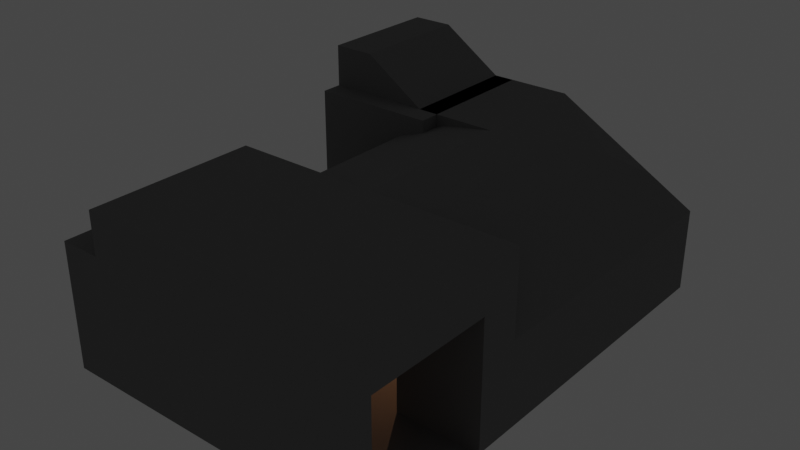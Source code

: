 # Source: storage_room.blend  (saved by Blender 3.6.11; exported with 4.5.12 LTS)
import bpy
from mathutils import Matrix  # noqa: F401  (used for matrix-valued properties, if any)

bpy.ops.wm.read_factory_settings(use_empty=True)
scene = bpy.context.scene
scene.name = 'Scene'

# ---- collections
col_collection = bpy.data.collections.new('Collection'); scene.collection.children.link(col_collection)
col_collider = bpy.data.collections.new('Collider'); scene.collection.children.link(col_collider)
col_no_collider = bpy.data.collections.new('No Collider'); scene.collection.children.link(col_no_collider)

# ---- materials (node trees are filled in below, after node groups)
mat_material = bpy.data.materials.new('Material')
mat_material.use_backface_culling = True
mat_material.use_transparent_shadow = False
mat_barrel = bpy.data.materials.new('Barrel')
mat_barrel.use_transparent_shadow = False

# ---- material node trees
mat_material.use_nodes = True; mat_material.node_tree.nodes.clear()
_N = mat_material.node_tree.nodes; _L = mat_material.node_tree.links
n0 = _N.new('ShaderNodeBsdfPrincipled'); n0.name = 'Principled BSDF'; n0.location = (10, 300)
n0.distribution = 'GGX'
n0.subsurface_method = 'RANDOM_WALK_SKIN'
n0.inputs[0].default_value = (0.1878, 0.1878, 0.1878, 1.0)
n0.inputs[2].default_value = 1.0
n0.inputs[3].default_value = 1.45
n0.inputs[27].default_value = (0.0, 0.0, 0.0, 1.0)
n0.inputs[28].default_value = 1.0
n1 = _N.new('ShaderNodeOutputMaterial'); n1.name = 'Material Output'; n1.location = (300, 300)
_L.new(n0.outputs[0], n1.inputs[0])
n1.is_active_output = True
mat_barrel.use_nodes = True; mat_barrel.node_tree.nodes.clear()
_N = mat_barrel.node_tree.nodes; _L = mat_barrel.node_tree.links
n0 = _N.new('ShaderNodeBsdfPrincipled'); n0.name = 'Principled BSDF'; n0.location = (10, 300)
n0.distribution = 'GGX'
n0.subsurface_method = 'RANDOM_WALK_SKIN'
n0.inputs[0].default_value = (0.2462, 0.1002, 0.04711, 1.0)
n0.inputs[2].default_value = 1.0
n0.inputs[3].default_value = 1.45
n0.inputs[27].default_value = (0.0, 0.0, 0.0, 1.0)
n0.inputs[28].default_value = 1.0
n1 = _N.new('ShaderNodeOutputMaterial'); n1.name = 'Material Output'; n1.location = (300, 300)
_L.new(n0.outputs[0], n1.inputs[0])
n1.is_active_output = True

# ---- world
world_world = bpy.data.worlds.new('World'); scene.world = world_world
world_world.use_nodes = True; world_world.node_tree.nodes.clear()
_N = world_world.node_tree.nodes; _L = world_world.node_tree.links
n0 = _N.new('ShaderNodeOutputWorld'); n0.name = 'World Output'; n0.location = (300, 300)
n1 = _N.new('ShaderNodeBackground'); n1.name = 'Background'; n1.location = (10, 300)
n1.inputs[0].default_value = (0.05088, 0.05088, 0.05088, 1.0)
_L.new(n1.outputs[0], n0.inputs[0])
n0.is_active_output = True
world_world.color = (0.05088, 0.05088, 0.05088)
world_world.use_sun_shadow = False
world_world.sun_shadow_jitter_overblur = 0.0

# ---- lights
light_point = bpy.data.lights.new('Point', 'POINT')
light_point.color = (1.0, 0.5101, 0.2711)
light_point.transmission_factor = 0.0
light_point.energy = 100.0
light_point.shadow_maximum_resolution = 0.006
light_point.use_absolute_resolution = True
light_point_001 = bpy.data.lights.new('Point.001', 'POINT')
light_point_001.color = (1.0, 0.5101, 0.2711)
light_point_001.transmission_factor = 0.0
light_point_001.energy = 100.0
light_point_001.shadow_maximum_resolution = 0.006
light_point_001.use_absolute_resolution = True

# ---- meshes
me_cube = bpy.data.meshes.new('Cube')
me_cube.from_pydata([(0.0, -11.0, 4.0), (0.0, 0.0, 0.0), (7.0, -11.0, 4.0), (7.0, 0.0, 0.0), (3.5, 0.0, 4.0), (7.0, -11.0, 5.96e-08), (0.0, -8.0, 3.0), (0.0, -11.0, 0.0), (0.0, -7.0, 2.0), (0.0, 0.0, 5.0), (0.0, -7.0, 0.0), (7.0, -8.0, 3.0), (0.0, -8.0, 4.0), (0.0, -3.0, 2.0), (0.0, -3.0, 0.0), (7.0, -7.999, 4.0), (0.0, 0.0, 2.0), (7.0, 0.0, 2.0), (0.0, -3.0, 5.0), (3.5, -3.0, 4.0), (1.4, -7.0, 3.5), (1.4, -3.0, 3.5), (5.6, -7.0, 3.5), (5.6, -1.5, 3.5), (7.0, -7.0, 2.018), (3.5, -7.0, 4.0), (7.0, -7.0, 0.0), (0.7, -3.0, 3.0), (0.7, -7.0, 3.0), (6.3, -7.0, 3.0), (6.3, -0.7801, 3.0), (2.3, -3.0, 3.8), (2.3, -7.0, 3.8), (4.7, -2.218, 3.8), (4.7, -6.982, 3.8), (2.0, 0.0, 4.0), (2.0, -3.0, 4.0), (1.5, -3.0, 4.0), (1.5, 0.0, 4.0), (-1.0, 0.0, 0.0), (-1.0, 0.0, 5.0), (-1.0, -3.0, 2.0), (-1.0, -3.0, 0.0), (-1.0, 0.0, 2.0), (-1.0, -3.0, 5.0), (0.0, -11.0, 3.0), (7.0, -11.0, 3.0), (-1.0, -8.0, 3.0), (-1.0, -11.0, 5.96e-08), (-1.0, -8.0, 5.96e-08), (-1.0, -11.0, 3.0), (0.0, -8.0, 0.0), (7.0, -8.0, 4.369e-08)], [], [(1, 3, 17, 16), (8, 10, 14, 13), (16, 17, 4, 35, 38, 9), (51, 6, 47, 49), (5, 7, 45, 46), (1, 51, 52, 3), (17, 3, 26, 24), (21, 31, 32, 20), (23, 30, 29, 22), (4, 19, 36, 35), (19, 31, 36), (13, 27, 28, 8), (19, 33, 34, 25), (4, 23, 33), (15, 2, 0, 12), (28, 27, 21, 20), (29, 30, 17, 24), (32, 31, 19, 25), (34, 33, 23, 22), (30, 23, 4), (4, 17, 30), (33, 19, 4), (35, 36, 37, 38), (36, 31, 21, 37), (38, 37, 18, 9), (37, 21, 27, 13, 18), (9, 18, 44, 40), (13, 14, 42, 41), (18, 13, 41, 44), (16, 9, 40, 43), (1, 16, 43, 39), (46, 45, 0, 2), (6, 12, 0, 45), (11, 46, 2, 15), (45, 7, 48, 50), (7, 51, 49, 48), (6, 45, 50, 47), (52, 51, 7, 5)])
_uv = me_cube.uv_layers.new(name='UVMap')
_uv.uv.foreach_set('vector', [0.1818, 0.5, 0.1818, 0.8182, 0.09091, 0.8182, 0.09091, 0.5, 0.0, 0.0, 1.0, 0.0, 1.0, 1.0, 0.0, 1.0, 0.09091, 0.5, 0.09091, 0.8182, 3.576e-08, 0.8182, 2.982e-08, 0.6823, 2.631e-08, 0.602, 2.186e-08, 0.5, 0.1818, 0.3182, 0.0, 0.0, 0.0, 0.0, 0.1818, 0.3182, 0.1818, 1.373e-08, 0.1818, 0.3182, 0.04924, 0.08616, 0.1818, 0.4641, 0.6818, 0.3182, 0.336, 0.3182, 0.3153, 7.891e-09, 0.6818, -8.129e-09, 0.09091, 0.8182, 0.1818, 0.8182, 0.1818, 0.8182, 0.09091, 0.8182, 0.04545, 0.9091, 0.06876, 0.8625, 0.06876, 0.6189, 0.04545, 0.4091, 0.09091, 0.8182, 0.09091, 0.8182, 0.09091, 0.8182, 0.09091, 0.8182, 0.09091, 0.8182, 0.09091, 0.8182, 0.09091, 0.8182, 0.09091, 0.8182, 0.09091, 0.8182, 0.06876, 0.8625, 0.09091, 0.8182, 0.0, 1.0, 0.02413, 0.9517, 0.02413, 0.2172, 0.0, 0.0, 0.09091, 0.8182, 0.09091, 0.8182, 0.09091, 0.8182, 0.09091, 0.8182, 0.09091, 0.8182, 0.09091, 0.8182, 0.09091, 0.8182, 0.5454, 0.8182, 0.1818, 0.6364, 0.0, 0.0, 5.961e-09, 0.1364, 0.02413, 0.2172, 0.02413, 0.9517, 0.04545, 0.9091, 0.04545, 0.4091, 0.09091, 0.8182, 0.09091, 0.8182, 0.09091, 0.8182, 0.09091, 0.8182, 0.06876, 0.6189, 0.06876, 0.8625, 0.09091, 0.8182, 0.09091, 0.8182, 0.09091, 0.8182, 0.09091, 0.8182, 0.09091, 0.8182, 0.09091, 0.8182, 0.09091, 0.8182, 0.09091, 0.8182, 0.09091, 0.8182, 0.09091, 0.8182, 0.09091, 0.8182, 0.09091, 0.8182, 0.09091, 0.8182, 0.09091, 0.8182, 0.09091, 0.8182, 0.09091, 0.8182, 0.09091, 0.8182, 0.09091, 0.8182, 0.09091, 0.8182, 0.09091, 0.8182, 0.06876, 0.8625, 0.04545, 0.9091, 0.09091, 0.8182, 0.09091, 0.8182, 0.09091, 0.8182, 0.09091, 0.8182, 0.09091, 0.8182, 0.09091, 0.8182, 0.04545, 0.9091, 0.02413, 0.9517, 0.0, 1.0, 0.09091, 0.8182, 0.09091, 0.8182, 0.09091, 0.8182, 0.09091, 0.8182, 0.09091, 0.8182, 0.0, 1.0, 1.0, 1.0, 1.0, 1.0, 0.0, 1.0, 0.09091, 0.8182, 0.0, 1.0, 0.0, 1.0, 0.09091, 0.8182, 0.09091, 0.5, 2.186e-08, 0.5, 2.186e-08, 0.5, 0.09091, 0.5, 0.1818, 0.5, 0.09091, 0.5, 0.09091, 0.5, 0.1818, 0.5, 0.1818, 0.4641, 0.04924, 0.08616, 0.0, 0.0, 0.1818, 0.6364, 0.0, 0.0, 5.961e-09, 0.1364, 0.0, 0.0, 0.04924, 0.08616, 0.0, 0.0, 0.1818, 0.4641, 0.1818, 0.6364, 0.5454, 0.8182, 0.04924, 0.08616, 0.1818, 0.3182, 0.1818, 0.3182, 0.04924, 0.08616, 0.1818, -7.948e-09, 0.1818, 0.3182, 0.1818, 0.3182, 0.1818, -7.948e-09, 0.0, 0.0, 0.04924, 0.08616, 0.04924, 0.08616, 0.0, 0.0, 0.3153, 7.891e-09, 0.336, 0.3182, 0.1818, 0.3182, 0.1818, 1.373e-08])
_uv.active_render = True
_uv = me_cube.uv_layers.new(name='Projected UVs')
_uv.uv.foreach_set('vector', [0.6394, 0.4968, 0.8425, 0.3102, 0.8678, 0.439, 0.6453, 0.5882, 0.0, 0.0, 0.0, 0.0, 0.0, 0.0, 0.0, 0.0, 0.6453, 0.5882, 0.8678, 0.439, 0.893, 0.5678, 0.7897, 0.6155, 0.7287, 0.6437, 0.6511, 0.6796, 0.4954, 0.4668, 0.0, 0.0, 0.0, 0.0, 0.4954, 0.4668, 0.1604, 0.08276, 0.1873, 0.4027, 0.1566, 0.5609, 0.1256, 0.414, 0.6394, 0.4968, 0.3268, 0.4317, 0.3425, 0.1435, 0.8425, 0.3102, 0.8678, 0.439, 0.8425, 0.3102, 0.8425, 0.3102, 0.8678, 0.439, 0.4339, 0.2195, 0.6564, 0.332, 0.6563, 0.332, 0.4339, 0.2195, 0.8678, 0.439, 0.8678, 0.439, 0.8678, 0.439, 0.8678, 0.439, 0.8678, 0.439, 0.8678, 0.439, 0.8678, 0.439, 0.8678, 0.439, 0.8678, 0.439, 0.6564, 0.332, 0.8678, 0.439, 0.0, 0.0, 0.2303, 0.1165, 0.2303, 0.1165, 0.0, 0.0, 0.8678, 0.439, 0.8678, 0.439, 0.8678, 0.439, 0.8678, 0.439, 0.8678, 0.439, 0.8678, 0.439, 0.8678, 0.439, 0.3343, 0.5793, 0.1127, 0.5369, 0.1452, 0.6196, 0.2832, 0.6359, 0.2303, 0.1165, 0.2303, 0.1165, 0.4339, 0.2195, 0.4339, 0.2195, 0.8678, 0.439, 0.8678, 0.439, 0.8678, 0.439, 0.8678, 0.439, 0.6563, 0.332, 0.6564, 0.332, 0.8678, 0.439, 0.8678, 0.439, 0.8678, 0.439, 0.8678, 0.439, 0.8678, 0.439, 0.8678, 0.439, 0.8678, 0.439, 0.8678, 0.439, 0.8678, 0.439, 0.8678, 0.439, 0.8678, 0.439, 0.8678, 0.439, 0.8678, 0.439, 0.8678, 0.439, 0.8678, 0.439, 0.8678, 0.439, 0.8678, 0.439, 0.8678, 0.439, 0.8678, 0.439, 0.8678, 0.439, 0.6564, 0.332, 0.4339, 0.2195, 0.8678, 0.439, 0.8678, 0.439, 0.8678, 0.439, 0.8678, 0.439, 0.8678, 0.439, 0.8678, 0.439, 0.4339, 0.2195, 0.2303, 0.1165, 0.0, 0.0, 0.8678, 0.439, 0.8678, 0.439, 0.8678, 0.439, 0.8678, 0.439, 0.8678, 0.439, 0.0, 0.0, 0.0, 0.0, 0.0, 0.0, 0.0, 0.0, 0.8678, 0.439, 0.0, 0.0, 0.0, 0.0, 0.8678, 0.439, 0.6453, 0.5882, 0.6511, 0.6796, 0.6511, 0.6796, 0.6453, 0.5882, 0.6394, 0.4968, 0.6453, 0.5882, 0.6453, 0.5882, 0.6394, 0.4968, 0.1256, 0.414, 0.1566, 0.5609, 0.1452, 0.6196, 0.1127, 0.5369, 0.0, 0.0, 0.2832, 0.6359, 0.1452, 0.6196, 0.1566, 0.5609, 0.0, 0.0, 0.1256, 0.414, 0.1127, 0.5369, 0.3343, 0.5793, 0.1566, 0.5609, 0.1873, 0.4027, 0.1873, 0.4027, 0.1566, 0.5609, 0.1873, 0.4027, 0.4954, 0.4668, 0.4954, 0.4668, 0.1873, 0.4027, 0.0, 0.0, 0.1566, 0.5609, 0.1566, 0.5609, 0.0, 0.0, 0.3425, 0.1435, 0.3268, 0.4317, 0.1873, 0.4027, 0.1604, 0.08276])
me_cube.materials.append(mat_material)
me_cube.update()
me_cylinder = bpy.data.meshes.new('Cylinder')
me_cylinder.from_pydata([(-0.8438, 0.5625, 3.727e-09), (0.8438, 0.5625, -6.333e-08), (-0.8438, 0.2813, -0.4872), (0.8438, 0.2813, -0.4872), (-0.8438, -0.2813, -0.4872), (0.8438, -0.2813, -0.4872), (-0.8438, -0.5625, 3.727e-09), (0.8438, -0.5625, -6.333e-08), (-0.8438, -0.2813, 0.4872), (0.8438, -0.2813, 0.4872), (-0.8438, 0.2813, 0.4872), (0.8438, 0.2813, 0.4872)], [], [(0, 1, 3, 2), (2, 3, 5, 4), (4, 5, 7, 6), (6, 7, 9, 8), (3, 1, 11, 9, 7, 5), (8, 9, 11, 10), (10, 11, 1, 0), (0, 2, 4, 6, 8, 10)])
_uv = me_cylinder.uv_layers.new(name='UVMap')
_uv.uv.foreach_set('vector', [1.0, 0.5, 1.0, 1.0, 0.8333, 1.0, 0.8333, 0.5, 0.8333, 0.5, 0.8333, 1.0, 0.6667, 1.0, 0.6667, 0.5, 0.6667, 0.5, 0.6667, 1.0, 0.5, 1.0, 0.5, 0.5, 0.5, 0.5, 0.5, 1.0, 0.3333, 1.0, 0.3333, 0.5, 0.4578, 0.37, 0.25, 0.49, 0.04215, 0.37, 0.04215, 0.13, 0.25, 0.01, 0.4578, 0.13, 0.3333, 0.5, 0.3333, 1.0, 0.1667, 1.0, 0.1667, 0.5, 0.1667, 0.5, 0.1667, 1.0, -8.941e-08, 1.0, -8.941e-08, 0.5, 0.75, 0.49, 0.9578, 0.37, 0.9578, 0.13, 0.75, 0.01, 0.5422, 0.13, 0.5422, 0.37])
me_cylinder.materials.append(mat_barrel)
me_cylinder.update()
me_cylinder_001 = bpy.data.meshes.new('Cylinder.001')
me_cylinder_001.from_pydata([(-0.8438, 0.5625, 3.727e-09), (0.8438, 0.5625, -6.333e-08), (-0.8438, 0.2813, -0.4872), (0.8438, 0.2813, -0.4872), (-0.8438, -0.2813, -0.4872), (0.8438, -0.2813, -0.4872), (-0.8438, -0.5625, 3.727e-09), (0.8438, -0.5625, -6.333e-08), (-0.8438, -0.2813, 0.4872), (0.8438, -0.2813, 0.4872), (-0.8438, 0.2813, 0.4872), (0.8438, 0.2813, 0.4872)], [], [(0, 1, 3, 2), (2, 3, 5, 4), (4, 5, 7, 6), (6, 7, 9, 8), (3, 1, 11, 9, 7, 5), (8, 9, 11, 10), (10, 11, 1, 0), (0, 2, 4, 6, 8, 10)])
_uv = me_cylinder_001.uv_layers.new(name='UVMap')
_uv.uv.foreach_set('vector', [1.0, 0.5, 1.0, 1.0, 0.8333, 1.0, 0.8333, 0.5, 0.8333, 0.5, 0.8333, 1.0, 0.6667, 1.0, 0.6667, 0.5, 0.6667, 0.5, 0.6667, 1.0, 0.5, 1.0, 0.5, 0.5, 0.5, 0.5, 0.5, 1.0, 0.3333, 1.0, 0.3333, 0.5, 0.4578, 0.37, 0.25, 0.49, 0.04215, 0.37, 0.04215, 0.13, 0.25, 0.01, 0.4578, 0.13, 0.3333, 0.5, 0.3333, 1.0, 0.1667, 1.0, 0.1667, 0.5, 0.1667, 0.5, 0.1667, 1.0, -8.941e-08, 1.0, -8.941e-08, 0.5, 0.75, 0.49, 0.9578, 0.37, 0.9578, 0.13, 0.75, 0.01, 0.5422, 0.13, 0.5422, 0.37])
me_cylinder_001.materials.append(mat_barrel)
me_cylinder_001.update()
me_cylinder_002 = bpy.data.meshes.new('Cylinder.002')
me_cylinder_002.from_pydata([(-0.8438, 0.5625, 3.727e-09), (0.8438, 0.5625, -6.333e-08), (-0.8438, 0.2813, -0.4872), (0.8438, 0.2813, -0.4872), (-0.8438, -0.2813, -0.4872), (0.8438, -0.2813, -0.4872), (-0.8438, -0.5625, 3.727e-09), (0.8438, -0.5625, -6.333e-08), (-0.8438, -0.2813, 0.4872), (0.8438, -0.2813, 0.4872), (-0.8438, 0.2813, 0.4872), (0.8438, 0.2813, 0.4872)], [], [(0, 1, 3, 2), (2, 3, 5, 4), (4, 5, 7, 6), (6, 7, 9, 8), (3, 1, 11, 9, 7, 5), (8, 9, 11, 10), (10, 11, 1, 0), (0, 2, 4, 6, 8, 10)])
_uv = me_cylinder_002.uv_layers.new(name='UVMap')
_uv.uv.foreach_set('vector', [1.0, 0.5, 1.0, 1.0, 0.8333, 1.0, 0.8333, 0.5, 0.8333, 0.5, 0.8333, 1.0, 0.6667, 1.0, 0.6667, 0.5, 0.6667, 0.5, 0.6667, 1.0, 0.5, 1.0, 0.5, 0.5, 0.5, 0.5, 0.5, 1.0, 0.3333, 1.0, 0.3333, 0.5, 0.4578, 0.37, 0.25, 0.49, 0.04215, 0.37, 0.04215, 0.13, 0.25, 0.01, 0.4578, 0.13, 0.3333, 0.5, 0.3333, 1.0, 0.1667, 1.0, 0.1667, 0.5, 0.1667, 0.5, 0.1667, 1.0, -8.941e-08, 1.0, -8.941e-08, 0.5, 0.75, 0.49, 0.9578, 0.37, 0.9578, 0.13, 0.75, 0.01, 0.5422, 0.13, 0.5422, 0.37])
me_cylinder_002.materials.append(mat_barrel)
me_cylinder_002.update()
me_cylinder_003 = bpy.data.meshes.new('Cylinder.003')
me_cylinder_003.from_pydata([(-0.8438, 0.5625, 3.727e-09), (0.8438, 0.5625, -6.333e-08), (-0.8438, 0.2813, -0.4872), (0.8438, 0.2813, -0.4872), (-0.8438, -0.2813, -0.4872), (0.8438, -0.2813, -0.4872), (-0.8438, -0.5625, 3.727e-09), (0.8438, -0.5625, -6.333e-08), (-0.8438, -0.2813, 0.4872), (0.8438, -0.2813, 0.4872), (-0.8438, 0.2813, 0.4872), (0.8438, 0.2813, 0.4872)], [], [(0, 1, 3, 2), (2, 3, 5, 4), (4, 5, 7, 6), (6, 7, 9, 8), (3, 1, 11, 9, 7, 5), (8, 9, 11, 10), (10, 11, 1, 0), (0, 2, 4, 6, 8, 10)])
_uv = me_cylinder_003.uv_layers.new(name='UVMap')
_uv.uv.foreach_set('vector', [1.0, 0.5, 1.0, 1.0, 0.8333, 1.0, 0.8333, 0.5, 0.8333, 0.5, 0.8333, 1.0, 0.6667, 1.0, 0.6667, 0.5, 0.6667, 0.5, 0.6667, 1.0, 0.5, 1.0, 0.5, 0.5, 0.5, 0.5, 0.5, 1.0, 0.3333, 1.0, 0.3333, 0.5, 0.4578, 0.37, 0.25, 0.49, 0.04215, 0.37, 0.04215, 0.13, 0.25, 0.01, 0.4578, 0.13, 0.3333, 0.5, 0.3333, 1.0, 0.1667, 1.0, 0.1667, 0.5, 0.1667, 0.5, 0.1667, 1.0, -8.941e-08, 1.0, -8.941e-08, 0.5, 0.75, 0.49, 0.9578, 0.37, 0.9578, 0.13, 0.75, 0.01, 0.5422, 0.13, 0.5422, 0.37])
me_cylinder_003.materials.append(mat_barrel)
me_cylinder_003.update()
me_cylinder_004 = bpy.data.meshes.new('Cylinder.004')
me_cylinder_004.from_pydata([(-0.8438, 0.5625, 3.727e-09), (0.8438, 0.5625, -6.333e-08), (-0.8438, 0.2813, -0.4872), (0.8438, 0.2813, -0.4872), (-0.8438, -0.2813, -0.4872), (0.8438, -0.2813, -0.4872), (-0.8438, -0.5625, 3.727e-09), (0.8438, -0.5625, -6.333e-08), (-0.8438, -0.2813, 0.4872), (0.8438, -0.2813, 0.4872), (-0.8438, 0.2813, 0.4872), (0.8438, 0.2813, 0.4872)], [], [(0, 1, 3, 2), (2, 3, 5, 4), (4, 5, 7, 6), (6, 7, 9, 8), (3, 1, 11, 9, 7, 5), (8, 9, 11, 10), (10, 11, 1, 0), (0, 2, 4, 6, 8, 10)])
_uv = me_cylinder_004.uv_layers.new(name='UVMap')
_uv.uv.foreach_set('vector', [1.0, 0.5, 1.0, 1.0, 0.8333, 1.0, 0.8333, 0.5, 0.8333, 0.5, 0.8333, 1.0, 0.6667, 1.0, 0.6667, 0.5, 0.6667, 0.5, 0.6667, 1.0, 0.5, 1.0, 0.5, 0.5, 0.5, 0.5, 0.5, 1.0, 0.3333, 1.0, 0.3333, 0.5, 0.4578, 0.37, 0.25, 0.49, 0.04215, 0.37, 0.04215, 0.13, 0.25, 0.01, 0.4578, 0.13, 0.3333, 0.5, 0.3333, 1.0, 0.1667, 1.0, 0.1667, 0.5, 0.1667, 0.5, 0.1667, 1.0, -8.941e-08, 1.0, -8.941e-08, 0.5, 0.75, 0.49, 0.9578, 0.37, 0.9578, 0.13, 0.75, 0.01, 0.5422, 0.13, 0.5422, 0.37])
me_cylinder_004.materials.append(mat_barrel)
me_cylinder_004.update()
me_cylinder_005 = bpy.data.meshes.new('Cylinder.005')
me_cylinder_005.from_pydata([(-0.8438, 0.5625, 3.727e-09), (0.8438, 0.5625, -6.333e-08), (-0.8438, 0.2813, -0.4872), (0.8438, 0.2813, -0.4872), (-0.8438, -0.2813, -0.4872), (0.8438, -0.2813, -0.4872), (-0.8438, -0.5625, 3.727e-09), (0.8438, -0.5625, -6.333e-08), (-0.8438, -0.2813, 0.4872), (0.8438, -0.2813, 0.4872), (-0.8438, 0.2813, 0.4872), (0.8438, 0.2813, 0.4872)], [], [(0, 1, 3, 2), (2, 3, 5, 4), (4, 5, 7, 6), (6, 7, 9, 8), (3, 1, 11, 9, 7, 5), (8, 9, 11, 10), (10, 11, 1, 0), (0, 2, 4, 6, 8, 10)])
_uv = me_cylinder_005.uv_layers.new(name='UVMap')
_uv.uv.foreach_set('vector', [1.0, 0.5, 1.0, 1.0, 0.8333, 1.0, 0.8333, 0.5, 0.8333, 0.5, 0.8333, 1.0, 0.6667, 1.0, 0.6667, 0.5, 0.6667, 0.5, 0.6667, 1.0, 0.5, 1.0, 0.5, 0.5, 0.5, 0.5, 0.5, 1.0, 0.3333, 1.0, 0.3333, 0.5, 0.4578, 0.37, 0.25, 0.49, 0.04215, 0.37, 0.04215, 0.13, 0.25, 0.01, 0.4578, 0.13, 0.3333, 0.5, 0.3333, 1.0, 0.1667, 1.0, 0.1667, 0.5, 0.1667, 0.5, 0.1667, 1.0, -8.941e-08, 1.0, -8.941e-08, 0.5, 0.75, 0.49, 0.9578, 0.37, 0.9578, 0.13, 0.75, 0.01, 0.5422, 0.13, 0.5422, 0.37])
me_cylinder_005.materials.append(mat_barrel)
me_cylinder_005.update()
me_cylinder_006 = bpy.data.meshes.new('Cylinder.006')
me_cylinder_006.from_pydata([(-0.8438, 0.5625, 3.727e-09), (0.8438, 0.5625, -6.333e-08), (-0.8438, 0.2813, -0.4872), (0.8438, 0.2813, -0.4872), (-0.8438, -0.2813, -0.4872), (0.8438, -0.2813, -0.4872), (-0.8438, -0.5625, 3.727e-09), (0.8438, -0.5625, -6.333e-08), (-0.8438, -0.2813, 0.4872), (0.8438, -0.2813, 0.4872), (-0.8438, 0.2813, 0.4872), (0.8438, 0.2813, 0.4872)], [], [(0, 1, 3, 2), (2, 3, 5, 4), (4, 5, 7, 6), (6, 7, 9, 8), (3, 1, 11, 9, 7, 5), (8, 9, 11, 10), (10, 11, 1, 0), (0, 2, 4, 6, 8, 10)])
_uv = me_cylinder_006.uv_layers.new(name='UVMap')
_uv.uv.foreach_set('vector', [1.0, 0.5, 1.0, 1.0, 0.8333, 1.0, 0.8333, 0.5, 0.8333, 0.5, 0.8333, 1.0, 0.6667, 1.0, 0.6667, 0.5, 0.6667, 0.5, 0.6667, 1.0, 0.5, 1.0, 0.5, 0.5, 0.5, 0.5, 0.5, 1.0, 0.3333, 1.0, 0.3333, 0.5, 0.4578, 0.37, 0.25, 0.49, 0.04215, 0.37, 0.04215, 0.13, 0.25, 0.01, 0.4578, 0.13, 0.3333, 0.5, 0.3333, 1.0, 0.1667, 1.0, 0.1667, 0.5, 0.1667, 0.5, 0.1667, 1.0, -8.941e-08, 1.0, -8.941e-08, 0.5, 0.75, 0.49, 0.9578, 0.37, 0.9578, 0.13, 0.75, 0.01, 0.5422, 0.13, 0.5422, 0.37])
me_cylinder_006.materials.append(mat_barrel)
me_cylinder_006.update()
me_cylinder_007 = bpy.data.meshes.new('Cylinder.007')
me_cylinder_007.from_pydata([(-0.8438, 0.5625, 3.727e-09), (0.8438, 0.5625, -6.333e-08), (-0.8438, 0.2813, -0.4872), (0.8438, 0.2813, -0.4872), (-0.8438, -0.2813, -0.4872), (0.8438, -0.2813, -0.4872), (-0.8438, -0.5625, 3.727e-09), (0.8438, -0.5625, -6.333e-08), (-0.8438, -0.2813, 0.4872), (0.8438, -0.2813, 0.4872), (-0.8438, 0.2813, 0.4872), (0.8438, 0.2813, 0.4872)], [], [(0, 1, 3, 2), (2, 3, 5, 4), (4, 5, 7, 6), (6, 7, 9, 8), (3, 1, 11, 9, 7, 5), (8, 9, 11, 10), (10, 11, 1, 0), (0, 2, 4, 6, 8, 10)])
_uv = me_cylinder_007.uv_layers.new(name='UVMap')
_uv.uv.foreach_set('vector', [1.0, 0.5, 1.0, 1.0, 0.8333, 1.0, 0.8333, 0.5, 0.8333, 0.5, 0.8333, 1.0, 0.6667, 1.0, 0.6667, 0.5, 0.6667, 0.5, 0.6667, 1.0, 0.5, 1.0, 0.5, 0.5, 0.5, 0.5, 0.5, 1.0, 0.3333, 1.0, 0.3333, 0.5, 0.4578, 0.37, 0.25, 0.49, 0.04215, 0.37, 0.04215, 0.13, 0.25, 0.01, 0.4578, 0.13, 0.3333, 0.5, 0.3333, 1.0, 0.1667, 1.0, 0.1667, 0.5, 0.1667, 0.5, 0.1667, 1.0, -8.941e-08, 1.0, -8.941e-08, 0.5, 0.75, 0.49, 0.9578, 0.37, 0.9578, 0.13, 0.75, 0.01, 0.5422, 0.13, 0.5422, 0.37])
me_cylinder_007.materials.append(mat_barrel)
me_cylinder_007.update()
me_cylinder_008 = bpy.data.meshes.new('Cylinder.008')
me_cylinder_008.from_pydata([(-0.8438, 0.5625, 3.727e-09), (0.8438, 0.5625, -6.333e-08), (-0.8438, 0.2813, -0.4872), (0.8438, 0.2813, -0.4872), (-0.8438, -0.2813, -0.4872), (0.8438, -0.2813, -0.4872), (-0.8438, -0.5625, 3.727e-09), (0.8438, -0.5625, -6.333e-08), (-0.8438, -0.2813, 0.4872), (0.8438, -0.2813, 0.4872), (-0.8438, 0.2813, 0.4872), (0.8438, 0.2813, 0.4872)], [], [(0, 1, 3, 2), (2, 3, 5, 4), (4, 5, 7, 6), (6, 7, 9, 8), (3, 1, 11, 9, 7, 5), (8, 9, 11, 10), (10, 11, 1, 0), (0, 2, 4, 6, 8, 10)])
_uv = me_cylinder_008.uv_layers.new(name='UVMap')
_uv.uv.foreach_set('vector', [1.0, 0.5, 1.0, 1.0, 0.8333, 1.0, 0.8333, 0.5, 0.8333, 0.5, 0.8333, 1.0, 0.6667, 1.0, 0.6667, 0.5, 0.6667, 0.5, 0.6667, 1.0, 0.5, 1.0, 0.5, 0.5, 0.5, 0.5, 0.5, 1.0, 0.3333, 1.0, 0.3333, 0.5, 0.4578, 0.37, 0.25, 0.49, 0.04215, 0.37, 0.04215, 0.13, 0.25, 0.01, 0.4578, 0.13, 0.3333, 0.5, 0.3333, 1.0, 0.1667, 1.0, 0.1667, 0.5, 0.1667, 0.5, 0.1667, 1.0, -8.941e-08, 1.0, -8.941e-08, 0.5, 0.75, 0.49, 0.9578, 0.37, 0.9578, 0.13, 0.75, 0.01, 0.5422, 0.13, 0.5422, 0.37])
me_cylinder_008.materials.append(mat_barrel)
me_cylinder_008.update()
me_cube_001 = bpy.data.meshes.new('Cube.001')
me_cube_001.from_pydata([(-1.0, -3.507, 0.0), (-1.0, -3.507, 4.0), (-1.0, -2.4, 0.0), (-1.0, -2.4, 4.0), (2.0, -3.507, 0.0), (2.0, -3.507, 4.0), (2.0, -2.4, 0.0), (2.0, -2.4, 4.0)], [], [(0, 1, 3, 2), (2, 3, 7, 6), (6, 7, 5, 4), (4, 5, 1, 0), (2, 6, 4, 0), (7, 3, 1, 5)])
_uv = me_cube_001.uv_layers.new(name='UVMap')
_uv.uv.foreach_set('vector', [0.375, 0.0, 0.625, 0.0, 0.625, 0.25, 0.375, 0.25, 0.375, 0.25, 0.625, 0.25, 0.625, 0.5, 0.375, 0.5, 0.375, 0.5, 0.625, 0.5, 0.625, 0.75, 0.375, 0.75, 0.375, 0.75, 0.625, 0.75, 0.625, 1.0, 0.375, 1.0, 0.125, 0.5, 0.375, 0.5, 0.375, 0.75, 0.125, 0.75, 0.625, 0.5, 0.875, 0.5, 0.875, 0.75, 0.625, 0.75])
_uv.active_render = True
_uv = me_cube_001.uv_layers.new(name='Projected UVs')
_uv.uv.foreach_set('vector', [0.0, 0.0, 0.0, 0.0, 0.0, 0.0, 0.0, 0.0, 0.0, 0.0, 0.0, 0.0, 0.0, 0.0, 0.0, 0.0, 0.0, 0.0, 0.0, 0.0, 0.0, 0.0, 0.0, 0.0, 0.0, 0.0, 0.0, 0.0, 0.0, 0.0, 0.0, 0.0, 0.0, 0.0, 0.0, 0.0, 0.0, 0.0, 0.0, 0.0, 0.0, 0.0, 0.0, 0.0, 0.0, 0.0, 0.0, 0.0])
me_cube_001.materials.append(mat_material)
me_cube_001.update()
me_cube_004 = bpy.data.meshes.new('Cube.004')
me_cube_004.from_pydata([(0.0, -8.0, 3.0), (0.0, -8.0, 5.96e-08), (0.0, -8.0, 4.0), (0.0, -7.0, 0.0), (0.0, -7.0, 4.0), (2.0, -8.0, 0.0), (2.0, -8.0, 4.0), (2.0, -7.0, 0.0), (2.0, -7.0, 4.0), (5.0, -8.0, 0.0), (5.0, -8.0, 4.0), (5.0, -7.0, 0.0), (5.0, -7.0, 4.0), (7.0, -8.0, 4.0), (4.903, -7.0, 2.609), (7.0, -7.0, 4.0), (5.0, -8.0, 3.518), (5.0, -7.0, 3.518), (7.0, -7.0, 3.518), (7.0, -8.0, 3.0), (0.0, -7.0, 3.518), (2.0, -7.0, 3.518), (2.0, -8.0, 3.518), (5.0, -7.0, 2.018), (2.096, -7.0, 2.608), (7.0, -8.0, 2.018), (5.0, -8.0, 2.018), (0.0, -7.0, 2.018), (2.0, -7.0, 2.018), (2.0, -8.0, 2.018), (0.0, -8.0, 2.018), (4.903, -8.0, 2.609), (3.5, -8.0, 3.518), (3.5, -7.0, 3.518), (2.42, -8.0, 3.118), (4.58, -8.0, 3.118), (4.58, -7.0, 3.118), (2.42, -7.0, 3.118), (7.0, -8.0, 0.0), (2.096, -8.0, 2.608), (3.5, -8.0, 4.0), (7.0, -7.0, 2.018), (3.5, -7.0, 4.0), (4.113, -8.0, 3.393), (2.862, -8.0, 3.384), (7.0, -7.0, 0.0), (4.113, -7.0, 3.393), (2.862, -7.0, 3.384)], [], [(0, 2, 4, 20), (20, 4, 8, 21), (32, 40, 6, 22), (22, 6, 2, 0), (3, 7, 5, 1), (8, 4, 2, 6), (42, 40, 10, 12), (17, 12, 15, 18), (18, 15, 13, 19), (19, 13, 10, 16), (11, 45, 38, 9), (15, 12, 10, 13), (25, 19, 16, 26), (41, 18, 19, 25), (23, 17, 18, 41), (16, 31, 26), (29, 22, 0, 30), (35, 16, 43), (27, 20, 21, 28), (30, 0, 20, 27), (33, 21, 8, 42), (32, 22, 44), (9, 26, 23, 11), (11, 23, 41, 45), (45, 41, 25, 38), (38, 25, 26, 9), (1, 30, 27, 3), (3, 27, 28, 7), (7, 28, 29, 5), (5, 29, 30, 1), (29, 39, 22), (17, 33, 42, 12), (8, 6, 40, 42), (16, 10, 40, 32), (33, 17, 46), (23, 14, 17), (33, 47, 21), (28, 21, 24), (34, 39, 24, 37), (23, 26, 31, 14), (32, 33, 46, 43), (32, 44, 47, 33), (44, 22, 34), (43, 16, 32), (22, 39, 34), (31, 16, 35), (24, 39, 29, 28), (14, 31, 35, 36), (17, 14, 36), (24, 21, 37), (43, 46, 36, 35), (46, 17, 36), (21, 47, 37), (47, 44, 34, 37)])
_uv = me_cube_004.uv_layers.new(name='UVMap')
_uv.uv.foreach_set('vector', [0.5375, 0.0, 0.625, 0.0, 0.625, 0.25, 0.5375, 0.25, 0.5375, 0.25, 0.625, 0.25, 0.625, 0.5, 0.5375, 0.5, 0.5375, 0.875, 0.75, 0.75, 0.625, 0.75, 0.5375, 0.75, 0.5375, 0.75, 0.625, 0.75, 0.625, 1.0, 0.5375, 1.0, 0.125, 0.5, 0.375, 0.5, 0.375, 0.75, 0.125, 0.75, 0.625, 0.5, 0.875, 0.5, 0.875, 0.75, 0.625, 0.75, 0.75, 0.5, 0.75, 0.75, 0.875, 0.75, 0.875, 0.5, 0.5375, 0.25, 0.625, 0.25, 0.625, 0.5, 0.5375, 0.5, 0.5375, 0.5, 0.625, 0.5, 0.625, 0.75, 0.5375, 0.75, 0.5375, 0.75, 0.625, 0.75, 0.625, 1.0, 0.5375, 1.0, 0.125, 0.5, 0.375, 0.5, 0.375, 0.75, 0.125, 0.75, 0.625, 0.5, 0.875, 0.5, 0.875, 0.75, 0.625, 0.75, 0.4563, 0.75, 0.5375, 0.75, 0.5375, 1.0, 0.4563, 1.0, 0.4563, 0.5, 0.5375, 0.5, 0.5375, 0.75, 0.4563, 0.75, 0.4563, 0.25, 0.5375, 0.25, 0.5375, 0.5, 0.4563, 0.5, 0.5375, 1.0, 0.2111, 0.4627, 0.4563, 1.0, 0.4563, 0.75, 0.5375, 0.75, 0.5375, 1.0, 0.4563, 1.0, 0.0, 0.0, 0.5375, 1.0, 0.2604, 0.4239, 0.4563, 0.25, 0.5375, 0.25, 0.5375, 0.5, 0.4563, 0.5, 0.4562, 0.0, 0.5375, 0.0, 0.5375, 0.25, 0.4563, 0.25, 0.5375, 0.375, 0.5375, 0.5, 0.625, 0.5, 0.75, 0.5, 0.5375, 0.875, 0.5375, 0.75, 0.2479, 0.4035, 0.375, 0.0, 0.4563, 0.0, 0.4563, 0.25, 0.375, 0.25, 0.375, 0.25, 0.4563, 0.25, 0.4563, 0.5, 0.375, 0.5, 0.375, 0.5, 0.4563, 0.5, 0.4563, 0.75, 0.375, 0.75, 0.375, 0.75, 0.4563, 0.75, 0.4563, 1.0, 0.375, 1.0, 0.375, 0.0, 0.4562, 0.0, 0.4563, 0.25, 0.375, 0.25, 0.375, 0.25, 0.4563, 0.25, 0.4563, 0.5, 0.375, 0.5, 0.375, 0.5, 0.4563, 0.5, 0.4563, 0.75, 0.375, 0.75, 0.375, 0.75, 0.4563, 0.75, 0.4563, 1.0, 0.375, 1.0, 0.4563, 0.75, 0.2117, 0.348, 0.5375, 0.75, 0.5375, 0.25, 0.5375, 0.375, 0.75, 0.5, 0.875, 0.5, 0.625, 0.5, 0.625, 0.75, 0.75, 0.75, 0.75, 0.5, 0.5375, 1.0, 0.875, 0.75, 0.75, 0.75, 0.5375, 0.875, 0.5375, 0.375, 0.5375, 0.25, 0.2604, 0.1817, 0.4563, 0.25, 0.2111, 0.1157, 0.5375, 0.25, 0.5375, 0.375, 0.2479, 0.1729, 0.5375, 0.5, 0.4563, 0.5, 0.5375, 0.5, 0.2118, 0.2321, 0.0, 0.0, 0.2117, 0.348, 0.2118, 0.2321, 0.0, 0.0, 0.4563, 0.25, 0.4563, 1.0, 0.2111, 0.4627, 0.2111, 0.1157, 0.5375, 0.875, 0.5375, 0.375, 0.2604, 0.1817, 0.2604, 0.4239, 0.5375, 0.875, 0.2479, 0.4035, 0.2479, 0.1729, 0.5375, 0.375, 0.2479, 0.4035, 0.5375, 0.75, 0.0, 0.0, 0.2604, 0.4239, 0.5375, 1.0, 0.5375, 0.875, 0.5375, 0.75, 0.2117, 0.348, 0.0, 0.0, 0.2111, 0.4627, 0.5375, 1.0, 0.0, 0.0, 0.2118, 0.2321, 0.2117, 0.348, 0.4563, 0.75, 0.4563, 0.5, 0.2111, 0.1157, 0.2111, 0.4627, 0.0, 0.0, 0.0, 0.0, 0.5375, 0.25, 0.2111, 0.1157, 0.0, 0.0, 0.2118, 0.2321, 0.5375, 0.5, 0.0, 0.0, 0.2604, 0.4239, 0.2604, 0.1817, 0.0, 0.0, 0.0, 0.0, 0.2604, 0.1817, 0.5375, 0.25, 0.0, 0.0, 0.5375, 0.5, 0.2479, 0.1729, 0.0, 0.0, 0.2479, 0.1729, 0.2479, 0.4035, 0.0, 0.0, 0.0, 0.0])
_uv.active_render = True
_uv = me_cube_004.uv_layers.new(name='Projected UVs')
_uv.uv.foreach_set('vector', [0.0, 0.0, 0.0, 0.0, 0.0, 0.0, 0.0, 0.0, 0.0, 0.0, 0.0, 0.0, 0.0, 0.0, 0.0, 0.0, 0.0, 0.0, 0.0, 0.0, 0.0, 0.0, 0.0, 0.0, 0.0, 0.0, 0.0, 0.0, 0.0, 0.0, 0.0, 0.0, 0.0, 0.0, 0.0, 0.0, 0.0, 0.0, 0.0, 0.0, 0.0, 0.0, 0.0, 0.0, 0.0, 0.0, 0.0, 0.0, 0.0, 0.0, 0.0, 0.0, 0.0, 0.0, 0.0, 0.0, 0.0, 0.0, 0.0, 0.0, 0.0, 0.0, 0.0, 0.0, 0.0, 0.0, 0.0, 0.0, 0.0, 0.0, 0.0, 0.0, 0.0, 0.0, 0.0, 0.0, 0.0, 0.0, 0.0, 0.0, 0.0, 0.0, 0.0, 0.0, 0.0, 0.0, 0.0, 0.0, 0.0, 0.0, 0.0, 0.0, 0.0, 0.0, 0.0, 0.0, 0.0, 0.0, 0.0, 0.0, 0.0, 0.0, 0.0, 0.0, 0.0, 0.0, 0.0, 0.0, 0.0, 0.0, 0.0, 0.0, 0.0, 0.0, 0.0, 0.0, 0.0, 0.0, 0.0, 0.0, 0.0, 0.0, 0.0, 0.0, 0.0, 0.0, 0.0, 0.0, 0.0, 0.0, 0.0, 0.0, 0.0, 0.0, 0.0, 0.0, 0.0, 0.0, 0.0, 0.0, 0.0, 0.0, 0.0, 0.0, 0.0, 0.0, 0.0, 0.0, 0.0, 0.0, 0.0, 0.0, 0.0, 0.0, 0.0, 0.0, 0.0, 0.0, 0.0, 0.0, 0.0, 0.0, 0.0, 0.0, 0.0, 0.0, 0.0, 0.0, 0.0, 0.0, 0.0, 0.0, 0.0, 0.0, 0.0, 0.0, 0.0, 0.0, 0.0, 0.0, 0.0, 0.0, 0.0, 0.0, 0.0, 0.0, 0.0, 0.0, 0.0, 0.0, 0.0, 0.0, 0.0, 0.0, 0.0, 0.0, 0.0, 0.0, 0.0, 0.0, 0.0, 0.0, 0.0, 0.0, 0.0, 0.0, 0.0, 0.0, 0.0, 0.0, 0.0, 0.0, 0.0, 0.0, 0.0, 0.0, 0.0, 0.0, 0.0, 0.0, 0.0, 0.0, 0.0, 0.0, 0.0, 0.0, 0.0, 0.0, 0.0, 0.0, 0.0, 0.0, 0.0, 0.0, 0.0, 0.0, 0.0, 0.0, 0.0, 0.0, 0.0, 0.0, 0.0, 0.0, 0.0, 0.0, 0.0, 0.0, 0.0, 0.0, 0.0, 0.0, 0.0, 0.0, 0.0, 0.0, 0.0, 0.0, 0.0, 0.0, 0.0, 0.0, 0.0, 0.0, 0.0, 0.0, 0.0, 0.0, 0.0, 0.0, 0.0, 0.0, 0.0, 0.0, 0.0, 0.0, 0.0, 0.0, 0.0, 0.0, 0.0, 0.0, 0.0, 0.0, 0.0, 0.0, 0.0, 0.0, 0.0, 0.0, 0.0, 0.0, 0.0, 0.0, 0.0, 0.0, 0.0, 0.0, 0.0, 0.0, 0.0, 0.0, 0.0, 0.0, 0.0, 0.0, 0.0, 0.0, 0.0, 0.0, 0.0, 0.0, 0.0, 0.0, 0.0, 0.0, 0.0, 0.0, 0.0, 0.0, 0.0, 0.0, 0.0, 0.0, 0.0, 0.0, 0.0, 0.0, 0.0, 0.0, 0.0, 0.0, 0.0, 0.0, 0.0, 0.0, 0.0, 0.0, 0.0, 0.0, 0.0, 0.0, 0.0, 0.0, 0.0, 0.0, 0.0, 0.0, 0.0, 0.0, 0.0, 0.0, 0.0, 0.0, 0.0, 0.0, 0.0, 0.0, 0.0, 0.0, 0.0, 0.0, 0.0, 0.0, 0.0, 0.0, 0.0, 0.0, 0.0, 0.0, 0.0, 0.0, 0.0, 0.0, 0.0, 0.0, 0.0, 0.0, 0.0, 0.0, 0.0, 0.0, 0.0, 0.0, 0.0, 0.0, 0.0, 0.0, 0.0, 0.0, 0.0, 0.0, 0.0, 0.0, 0.0, 0.0, 0.0, 0.0, 0.0, 0.0])
me_cube_004.materials.append(mat_material)
me_cube_004.update()
me_cube_005 = bpy.data.meshes.new('Cube.005')
me_cube_005.from_pydata([(0.5, -1.0, -1.0), (0.5, -1.0, 3.0), (0.5, 1.4, -1.0), (0.5, 1.4, 3.0), (1.0, -1.0, -1.0), (1.0, -1.0, 3.0), (1.0, 1.4, -1.0), (1.0, 1.4, 3.0), (0.5, 1.186, -1.0), (1.0, -0.4625, 3.0), (0.5, -0.7856, -1.0), (0.5, -0.7856, 3.0), (0.5, 0.2, 3.0), (0.5, 1.186, 3.0), (1.0, -0.7856, -1.0), (0.5, -0.4625, 3.0), (1.0, 1.186, -1.0), (1.0, 1.186, 3.0), (1.0, 0.2, 3.0), (1.0, -0.7856, 3.0), (0.5, -1.0, 1.836), (0.5, 1.4, 1.836), (1.0, 1.4, 1.836), (1.0, -1.0, 1.836), (1.0, 1.186, 1.836), (1.0, 0.2, 2.848), (1.0, -0.7856, 1.836), (0.5, -0.7856, 1.836), (0.5, 0.2, 2.848), (0.5, 1.186, 1.836), (0.5, -0.4625, 2.61), (1.0, -0.4625, 2.61), (0.5, 0.8625, 3.0), (1.0, 0.8625, 3.0), (0.5, 0.8625, 2.61), (1.0, 0.8625, 2.61), (1.0, 0.559, 3.0), (1.0, 0.559, 2.786), (0.5, 0.559, 3.0), (0.5, 0.559, 2.786), (1.0, -0.159, 2.786), (0.5, -0.159, 3.0), (1.0, -0.159, 3.0), (0.5, -0.159, 2.786), (0.5, 1.082, 3.0), (0.5, 1.082, 2.292), (1.0, 1.082, 3.0), (1.0, 1.082, 2.292), (0.5, -0.6819, 2.292), (1.0, -0.6819, 3.0), (0.5, -0.6819, 3.0), (1.0, -0.6819, 2.292)], [], [(29, 13, 3, 21), (21, 3, 7, 22), (26, 19, 5, 23), (23, 5, 1, 20), (10, 14, 4, 0), (19, 11, 1, 5), (7, 3, 13, 17), (36, 38, 12, 18), (49, 50, 11, 19), (2, 6, 16, 8), (8, 16, 24, 29), (10, 27, 26, 14), (22, 7, 17, 24), (37, 36, 18, 25), (51, 49, 19, 26), (20, 1, 11, 27), (43, 41, 12, 28), (45, 44, 13, 29), (39, 37, 25, 28), (43, 28, 25, 40), (0, 20, 27, 10), (48, 50, 15, 30), (48, 30, 31, 51), (6, 22, 24, 16), (4, 23, 20, 0), (14, 26, 23, 4), (2, 21, 22, 6), (8, 29, 21, 2), (40, 42, 9, 31), (42, 41, 15, 9), (45, 47, 35, 34), (39, 38, 32, 34), (47, 46, 33, 35), (46, 44, 32, 33), (28, 12, 38, 39), (34, 35, 37, 39), (35, 33, 36, 37), (33, 32, 38, 36), (18, 12, 41, 42), (25, 18, 42, 40), (30, 43, 40, 31), (30, 15, 41, 43), (17, 13, 44, 46), (24, 17, 46, 47), (29, 24, 47, 45), (34, 32, 44, 45), (27, 48, 51, 26), (27, 11, 50, 48), (31, 9, 49, 51), (9, 15, 50, 49)])
_uv = me_cube_005.uv_layers.new(name='UVMap')
_uv.uv.foreach_set('vector', [0.617, 0.1875, 0.625, 0.1875, 0.625, 0.25, 0.617, 0.25, 0.617, 0.25, 0.625, 0.25, 0.625, 0.5, 0.617, 0.5, 0.617, 0.6875, 0.625, 0.6875, 0.625, 0.75, 0.617, 0.75, 0.617, 0.75, 0.625, 0.75, 0.625, 1.0, 0.617, 1.0, 0.125, 0.6875, 0.375, 0.6875, 0.375, 0.75, 0.125, 0.75, 0.625, 0.6875, 0.875, 0.6875, 0.875, 0.75, 0.625, 0.75, 0.625, 0.5, 0.875, 0.5, 0.875, 0.5625, 0.625, 0.5625, 0.625, 0.6094, 0.875, 0.6094, 0.875, 0.625, 0.625, 0.625, 0.625, 0.6719, 0.875, 0.6719, 0.875, 0.6875, 0.625, 0.6875, 0.125, 0.5, 0.375, 0.5, 0.375, 0.5625, 0.125, 0.5625, 0.375, 0.1875, 0.375, 0.5625, 0.617, 0.5625, 0.617, 0.1875, 0.375, 0.0625, 0.617, 0.0625, 0.617, 0.6875, 0.375, 0.6875, 0.617, 0.5, 0.625, 0.5, 0.625, 0.5625, 0.617, 0.5625, 0.617, 0.6094, 0.625, 0.6094, 0.625, 0.625, 0.617, 0.625, 0.617, 0.6719, 0.625, 0.6719, 0.625, 0.6875, 0.617, 0.6875, 0.617, 0.0, 0.625, 0.0, 0.625, 0.0625, 0.617, 0.0625, 0.617, 0.1094, 0.625, 0.1094, 0.625, 0.125, 0.617, 0.125, 0.617, 0.1719, 0.625, 0.1719, 0.625, 0.1875, 0.617, 0.1875, 0.617, 0.1406, 0.617, 0.6094, 0.617, 0.625, 0.617, 0.125, 0.617, 0.1094, 0.617, 0.125, 0.617, 0.625, 0.617, 0.6406, 0.375, 0.0, 0.617, 0.0, 0.617, 0.0625, 0.375, 0.0625, 0.617, 0.07812, 0.625, 0.07812, 0.625, 0.09375, 0.617, 0.09375, 0.617, 0.07812, 0.617, 0.09375, 0.617, 0.6562, 0.617, 0.6719, 0.375, 0.5, 0.617, 0.5, 0.617, 0.5625, 0.375, 0.5625, 0.375, 0.75, 0.617, 0.75, 0.617, 1.0, 0.375, 1.0, 0.375, 0.6875, 0.617, 0.6875, 0.617, 0.75, 0.375, 0.75, 0.375, 0.25, 0.617, 0.25, 0.617, 0.5, 0.375, 0.5, 0.375, 0.1875, 0.617, 0.1875, 0.617, 0.25, 0.375, 0.25, 0.617, 0.6406, 0.625, 0.6406, 0.625, 0.6562, 0.617, 0.6562, 0.625, 0.6406, 0.875, 0.6406, 0.875, 0.6562, 0.625, 0.6562, 0.617, 0.1719, 0.617, 0.5781, 0.617, 0.5938, 0.617, 0.1562, 0.617, 0.1406, 0.625, 0.1406, 0.625, 0.1562, 0.617, 0.1562, 0.617, 0.5781, 0.625, 0.5781, 0.625, 0.5938, 0.617, 0.5938, 0.625, 0.5781, 0.875, 0.5781, 0.875, 0.5938, 0.625, 0.5938, 0.617, 0.125, 0.625, 0.125, 0.625, 0.1406, 0.617, 0.1406, 0.617, 0.1562, 0.617, 0.5938, 0.617, 0.6094, 0.617, 0.1406, 0.617, 0.5938, 0.625, 0.5938, 0.625, 0.6094, 0.617, 0.6094, 0.625, 0.5938, 0.875, 0.5938, 0.875, 0.6094, 0.625, 0.6094, 0.625, 0.625, 0.875, 0.625, 0.875, 0.6406, 0.625, 0.6406, 0.617, 0.625, 0.625, 0.625, 0.625, 0.6406, 0.617, 0.6406, 0.617, 0.09375, 0.617, 0.1094, 0.617, 0.6406, 0.617, 0.6562, 0.617, 0.09375, 0.625, 0.09375, 0.625, 0.1094, 0.617, 0.1094, 0.625, 0.5625, 0.875, 0.5625, 0.875, 0.5781, 0.625, 0.5781, 0.617, 0.5625, 0.625, 0.5625, 0.625, 0.5781, 0.617, 0.5781, 0.617, 0.1875, 0.617, 0.5625, 0.617, 0.5781, 0.617, 0.1719, 0.617, 0.1562, 0.625, 0.1562, 0.625, 0.1719, 0.617, 0.1719, 0.617, 0.0625, 0.617, 0.07812, 0.617, 0.6719, 0.617, 0.6875, 0.617, 0.0625, 0.625, 0.0625, 0.625, 0.07812, 0.617, 0.07812, 0.617, 0.6562, 0.625, 0.6562, 0.625, 0.6719, 0.617, 0.6719, 0.625, 0.6562, 0.875, 0.6562, 0.875, 0.6719, 0.625, 0.6719])
me_cube_005.materials.append(mat_material)
me_cube_005.update()
me_cube_006 = bpy.data.meshes.new('Cube.006')
me_cube_006.from_pydata([(-1.0, -3.0, 2.0), (-1.0, 0.0, 2.0), (-1.0, -3.0, 0.0), (-1.0, 0.0, 0.0), (-0.488, 0.0, 2.0), (-0.488, -3.0, 2.0), (3.054, -3.0, 0.0), (3.054, 0.0, 0.0)], [], [(3, 7, 6, 2), (0, 2, 6, 5), (3, 1, 4, 7), (1, 3, 2, 0), (0, 5, 4, 1), (6, 7, 4, 5)])
_uv = me_cube_006.uv_layers.new(name='UVMap')
_uv.uv.foreach_set('vector', [0.0, 0.0, 0.0, 0.0, 0.0, 0.0, 0.0, 0.0, 0.0, 0.0, 0.0, 0.0, 0.0, 0.0, 0.0, 0.0, 0.0, 0.0, 0.0, 0.0, 0.0, 0.0, 0.0, 0.0, 0.0, 0.0, 0.0, 0.0, 0.0, 0.0, 0.0, 0.0, 0.0, 0.0, 0.0, 0.0, 0.0, 0.0, 0.0, 0.0, 0.0, 0.0, 0.0, 0.0, 0.0, 0.0, 0.0, 0.0])
_uv.active_render = True
_uv = me_cube_006.uv_layers.new(name='Projected UVs')
_uv.uv.foreach_set('vector', [0.0, 0.0, 0.0, 0.0, 0.0, 0.0, 0.0, 0.0, 0.0, 0.0, 0.0, 0.0, 0.0, 0.0, 0.0, 0.0, 0.0, 0.0, 0.0, 0.0, 0.0, 0.0, 0.0, 0.0, 0.0, 0.0, 0.0, 0.0, 0.0, 0.0, 0.0, 0.0, 0.0, 0.0, 0.0, 0.0, 0.0, 0.0, 0.0, 0.0, 0.0, 0.0, 0.0, 0.0, 0.0, 0.0, 0.0, 0.0])
me_cube_006.materials.append(mat_material)
me_cube_006.update()
me_cube_002 = bpy.data.meshes.new('Cube.002')
me_cube_002.from_pydata([(-1.0, -3.0, 2.0), (-0.1257, 0.0, 1.6), (-1.0, 0.0, 2.0), (-1.0, -3.0, 0.0), (-1.0, 0.0, 0.0), (-0.1257, 0.0, 2.0), (-0.1257, -3.0, 2.0), (-0.1257, -3.0, 0.0), (-0.1257, 0.0, 0.0), (-1.0, 0.0, 0.4), (-0.1257, -3.0, 0.4), (-1.0, -3.0, 0.4), (-1.0, 0.0, 0.8), (-0.1257, -3.0, 0.8), (-1.0, -3.0, 0.8), (-1.0, 0.0, 1.2), (-0.1257, -3.0, 1.2), (-1.0, -3.0, 1.2), (-1.0, 0.0, 1.6), (-0.1257, -3.0, 1.6), (-1.0, -3.0, 1.6), (-0.1257, 0.0, 1.2), (-0.1257, 0.0, 0.8), (-0.1257, 0.0, 0.4), (0.5755, -3.0, 0.0), (0.5755, 0.0, 0.0), (0.5755, -3.0, 1.2), (0.5755, -3.0, 0.8), (0.5755, -3.0, 1.6), (0.5755, 0.0, 0.8), (0.5755, 0.0, 0.4), (0.5755, -3.0, 0.4), (0.5755, 0.0, 1.2), (0.5755, 0.0, 1.6), (1.277, -3.0, 0.0), (1.277, 0.0, 0.0), (1.277, -3.0, 1.2), (1.277, -3.0, 0.8), (1.277, 0.0, 0.8), (1.277, 0.0, 0.4), (1.277, -3.0, 0.4), (1.277, 0.0, 1.2), (1.978, -3.0, 0.0), (1.978, 0.0, 0.0), (1.978, 0.0, 0.8), (1.978, 0.0, 0.4), (1.978, -3.0, 0.4), (1.978, -3.0, 0.8), (2.679, -3.0, 0.0), (2.679, 0.0, 0.0), (2.679, -3.0, 0.4), (2.679, 0.0, 0.4), (-1.0, -3.0, 0.2), (-1.0, 0.0, 0.2), (-0.1257, -3.0, 0.2), (-0.1257, 0.0, 0.2), (0.5755, -3.0, 0.2), (0.5755, 0.0, 0.2), (1.277, -3.0, 0.2), (1.277, 0.0, 0.2), (1.978, -3.0, 0.2), (1.978, 0.0, 0.2), (2.679, -3.0, 0.2), (2.679, 0.0, 0.2), (-1.0, -3.0, 0.6), (-0.1257, 0.0, 0.6), (-1.0, 0.0, 0.6), (-0.1257, -3.0, 0.6), (0.5755, 0.0, 0.6), (0.5755, -3.0, 0.6), (1.277, 0.0, 0.6), (1.277, -3.0, 0.6), (1.978, 0.0, 0.6), (1.978, -3.0, 0.6), (-1.0, -3.0, 1.0), (-0.1257, -3.0, 1.0), (-0.1257, 0.0, 1.0), (-1.0, 0.0, 1.0), (0.5755, -3.0, 1.0), (0.5755, 0.0, 1.0), (1.277, -3.0, 1.0), (1.277, 0.0, 1.0), (-1.0, -3.0, 1.4), (-0.1257, -3.0, 1.4), (-0.1257, 0.0, 1.4), (-1.0, 0.0, 1.4), (0.5755, -3.0, 1.4), (0.5755, 0.0, 1.4), (-1.0, -3.0, 1.8), (-0.1257, -3.0, 1.8), (-0.1257, 0.0, 1.8), (-1.0, 0.0, 1.8), (3.054, -3.0, 0.0), (3.054, 0.0, 0.0), (3.054, -3.0, 0.2), (3.054, 0.0, 0.2), (2.328, 0.0, 0.0), (2.328, 0.0, 0.4), (2.328, -3.0, 0.0), (2.328, -3.0, 0.2), (2.328, 0.0, 0.2), (1.627, 0.0, 0.8), (1.627, -3.0, 0.4), (1.627, 0.0, 0.4), (1.627, -3.0, 0.0), (1.627, 0.0, 0.0), (1.627, -3.0, 0.2), (1.627, 0.0, 0.2), (1.627, 0.0, 0.6), (1.627, -3.0, 0.6), (0.9261, -3.0, 1.2), (0.9261, -3.0, 0.8), (0.9261, -3.0, 0.4), (0.9261, 0.0, 0.0), (0.9261, 0.0, 0.4), (0.9261, -3.0, 0.0), (0.9261, 0.0, 0.8), (0.9261, -3.0, 0.2), (0.9261, 0.0, 0.2), (0.9261, 0.0, 0.6), (0.9261, -3.0, 0.6), (0.9261, -3.0, 1.0), (0.9261, 0.0, 1.0), (0.2249, -3.0, 0.0), (0.2249, -3.0, 1.6), (0.2249, 0.0, 0.0), (0.2249, -3.0, 1.2), (0.2249, 0.0, 0.8), (0.2249, 0.0, 1.2), (0.2249, -3.0, 0.8), (0.2249, 0.0, 0.4), (0.2249, -3.0, 0.4), (0.2249, -3.0, 0.2), (0.2249, 0.0, 0.2), (0.2249, -3.0, 0.6), (0.2249, 0.0, 0.6), (0.2249, -3.0, 1.0), (0.2249, 0.0, 1.0), (0.2249, 0.0, 1.4), (0.2249, -3.0, 1.4), (2.328, 0.0, 0.6), (2.328, -3.0, 0.6), (2.328, -3.0, 0.4), (1.627, -3.0, 1.0), (1.627, -3.0, 0.8), (1.627, 0.0, 1.0), (0.9261, -3.0, 1.4), (0.9261, 0.0, 1.4), (0.9261, 0.0, 1.2), (0.2249, -3.0, 1.8), (0.2249, 0.0, 1.8), (0.2249, 0.0, 1.6)], [], [(85, 84, 21, 15), (53, 4, 3, 52), (89, 88, 20, 19), (83, 82, 17, 16), (0, 6, 5, 2), (4, 8, 7, 3), (137, 79, 29, 127), (91, 90, 1, 18), (89, 19, 124, 149), (53, 55, 8, 4), (67, 64, 11, 10), (66, 65, 23, 9), (54, 52, 3, 7), (75, 74, 14, 13), (77, 76, 22, 12), (139, 86, 28, 124), (125, 25, 24, 123), (124, 28, 33, 151), (91, 18, 20, 88), (85, 15, 17, 82), (77, 12, 14, 74), (66, 9, 11, 64), (118, 59, 35, 113), (86, 26, 110, 146), (120, 71, 37, 111), (110, 36, 41, 148), (136, 78, 26, 126), (135, 68, 30, 130), (138, 87, 32, 128), (133, 57, 25, 125), (134, 69, 27, 129), (132, 56, 31, 131), (109, 73, 47, 144), (81, 80, 143, 145), (144, 47, 44, 101), (117, 58, 40, 112), (113, 35, 34, 115), (122, 81, 38, 116), (119, 70, 39, 114), (121, 80, 36, 110), (100, 63, 49, 96), (46, 45, 97, 142), (108, 72, 45, 103), (105, 43, 42, 104), (107, 61, 43, 105), (106, 60, 46, 102), (62, 48, 92, 94), (142, 50, 51, 97), (99, 62, 50, 142), (96, 49, 48, 98), (98, 48, 62, 99), (51, 50, 62, 63), (104, 42, 60, 106), (103, 45, 61, 107), (97, 51, 63, 100), (115, 34, 58, 117), (123, 24, 56, 132), (130, 30, 57, 133), (114, 39, 59, 118), (10, 11, 52, 54), (9, 23, 55, 53), (9, 53, 52, 11), (101, 44, 72, 108), (44, 47, 73, 72), (116, 38, 70, 119), (102, 46, 73, 109), (131, 31, 69, 134), (127, 29, 68, 135), (112, 40, 71, 120), (12, 66, 64, 14), (12, 22, 65, 66), (13, 14, 64, 67), (111, 37, 80, 121), (148, 41, 81, 122), (41, 36, 80, 81), (129, 27, 78, 136), (15, 77, 74, 17), (15, 21, 76, 77), (16, 17, 74, 75), (128, 32, 79, 137), (151, 33, 87, 138), (33, 28, 86, 87), (18, 85, 82, 20), (126, 26, 86, 139), (19, 20, 82, 83), (18, 1, 84, 85), (2, 91, 88, 0), (5, 6, 89, 90), (2, 5, 90, 91), (6, 0, 88, 89), (95, 94, 92, 93), (63, 62, 94, 95), (49, 63, 95, 93), (48, 49, 93, 92), (45, 97, 100, 61), (42, 98, 99, 60), (43, 96, 98, 42), (60, 99, 142, 46), (61, 100, 96, 43), (40, 102, 109, 71), (38, 101, 108, 70), (39, 103, 107, 59), (34, 104, 106, 58), (58, 106, 102, 40), (59, 107, 105, 35), (35, 105, 104, 34), (70, 108, 103, 39), (37, 144, 101, 38), (71, 109, 144, 37), (32, 148, 122, 79), (27, 111, 121, 78), (31, 112, 120, 69), (29, 116, 119, 68), (30, 114, 118, 57), (24, 115, 117, 56), (78, 121, 110, 26), (68, 119, 114, 30), (79, 122, 116, 29), (25, 113, 115, 24), (56, 117, 112, 31), (26, 110, 148, 32), (69, 120, 111, 27), (57, 118, 113, 25), (16, 126, 139, 83), (1, 151, 138, 84), (21, 128, 137, 76), (13, 129, 136, 75), (22, 127, 135, 65), (10, 131, 134, 67), (23, 130, 133, 55), (7, 123, 132, 54), (54, 132, 131, 10), (67, 134, 129, 13), (55, 133, 125, 8), (84, 138, 128, 21), (65, 135, 130, 23), (75, 136, 126, 16), (19, 124, 151, 1), (8, 125, 123, 7), (83, 139, 124, 19), (76, 137, 127, 22), (140, 141, 142, 97), (73, 46, 142, 141), (72, 73, 141, 140), (45, 72, 140, 97), (145, 143, 144, 101), (80, 37, 144, 143), (38, 81, 145, 101), (147, 146, 110, 148), (87, 86, 146, 147), (32, 87, 147, 148), (150, 149, 124, 151), (1, 90, 150, 151), (90, 89, 149, 150)])
_uv = me_cube_002.uv_layers.new(name='UVMap')
_uv.uv.foreach_set('vector', [0.0, 0.0, 0.0, 0.0, 0.0, 0.0, 0.0, 0.0, 0.0, 0.0, 0.0, 0.0, 0.0, 0.0, 0.0, 0.0, 0.0, 0.0, 0.0, 0.0, 0.0, 0.0, 0.0, 0.0, 0.0, 0.0, 0.0, 0.0, 0.0, 0.0, 0.0, 0.0, 0.0, 0.0, 0.0, 0.0, 0.0, 0.0, 0.0, 0.0, 0.0, 0.0, 0.0, 0.0, 0.0, 0.0, 0.0, 0.0, 0.0, 0.0, 0.0, 0.0, 0.0, 0.0, 0.0, 0.0, 0.0, 0.0, 0.0, 0.0, 0.0, 0.0, 0.0, 0.0, 0.0, 0.0, 0.0, 0.0, 0.0, 0.0, 0.0, 0.0, 0.0, 0.0, 0.0, 0.0, 0.0, 0.0, 0.0, 0.0, 0.0, 0.0, 0.0, 0.0, 0.0, 0.0, 0.0, 0.0, 0.0, 0.0, 0.0, 0.0, 0.0, 0.0, 0.0, 0.0, 0.0, 0.0, 0.0, 0.0, 0.0, 0.0, 0.0, 0.0, 0.0, 0.0, 0.0, 0.0, 0.0, 0.0, 0.0, 0.0, 0.0, 0.0, 0.0, 0.0, 0.0, 0.0, 0.0, 0.0, 0.0, 0.0, 0.0, 0.0, 0.0, 0.0, 0.0, 0.0, 0.0, 0.0, 0.0, 0.0, 0.0, 0.0, 0.0, 0.0, 0.0, 0.0, 0.0, 0.0, 0.0, 0.8, 0.0, 0.8, 0.0, 0.0, 0.0, 0.0, 0.0, 0.0, 0.0, 0.0, 0.0, 0.0, 0.0, 0.0, 0.0, 0.0, 0.0, 0.0, 0.0, 0.0, 0.0, 0.0, 0.0, 0.0, 0.0, 0.0, 0.0, 0.0, 0.0, 0.0, 0.0, 0.0, 0.0, 0.0, 0.0, 0.0, 0.0, 0.0, 0.0, 0.0, 0.0, 0.0, 0.0, 0.0, 0.0, 0.0, 0.0, 0.0, 0.0, 0.0, 0.0, 0.0, 0.0, 0.0, 0.0, 0.0, 0.0, 0.0, 0.0, 0.0, 0.0, 0.0, 0.0, 0.6, 0.0, 0.6, 0.0, 0.0, 0.0, 0.0, 0.0, 0.0, 0.0, 0.0, 0.0, 0.0, 0.0, 0.0, 0.0, 0.0, 0.0, 0.0, 0.0, 0.0, 0.0, 0.0, 0.0, 0.0, 0.0, 0.0, 0.0, 0.0, 0.0, 0.0, 0.0, 0.0, 0.0, 0.0, 0.0, 0.0, 0.0, 0.0, 0.0, 0.0, 0.0, 0.0, 0.0, 0.0, 0.0, 0.0, 0.0, 0.0, 0.0, 0.0, 0.0, 0.0, 0.0, 0.0, 0.0, 0.0, 0.0, 0.0, 0.0, 0.5, 0.0, 0.0, 0.0, 0.0, 0.0, 0.5, 0.0, 0.0, 0.0, 0.0, 0.0, 0.4, 0.0, 0.4, 0.0, 0.0, 0.0, 0.0, 0.0, 0.0, 0.0, 0.0, 0.0, 0.0, 0.0, 0.0, 0.0, 0.0, 0.0, 0.0, 0.0, 0.0, 0.0, 0.0, 0.0, 0.0, 0.0, 0.0, 0.0, 0.0, 0.0, 0.0, 0.0, 0.0, 0.0, 0.0, 0.0, 0.0, 0.0, 0.0, 0.0, 0.0, 0.0, 0.0, 0.0, 0.0, 0.0, 0.0, 0.0, 0.0, 0.0, 0.0, 0.0, 0.0, 0.0, 0.2, 0.0, 0.2, 0.0, 0.0, 0.0, 0.0, 0.0, 0.0, 0.0, 0.0, 0.0, 0.0, 0.0, 0.0, 0.0, 0.0, 0.0, 0.0, 0.0, 0.0, 0.0, 0.0, 0.0, 0.0, 0.0, 0.0, 0.0, 0.0, 0.0, 0.0, 0.0, 0.0, 0.0, 0.0, 0.0, 0.0, 0.0, 0.0, 0.0, 0.0, 0.0, 0.0, 0.0, 0.0, 0.0, 0.0, 0.0, 0.0, 0.0, 0.2, 0.0, 0.2, 0.0, 0.0, 0.0, 0.0, 0.0, 0.0, 0.0, 0.0, 0.0, 0.0, 0.0, 0.0, 0.0, 0.0, 0.0, 0.0, 0.0, 0.0, 0.0, 0.0, 0.0, 0.0, 0.0, 0.0, 0.0, 0.2, 0.0, 0.0, 0.0, 0.0, 0.0, 0.1, 0.0, 0.0, 0.0, 0.0, 0.0, 0.0, 0.0, 0.0, 0.0, 0.0, 0.0, 0.0, 0.0, 0.0, 0.0, 0.0, 0.0, 0.0, 0.0, 0.0, 0.0, 0.0, 0.0, 0.0, 0.0, 0.0, 0.0, 0.0, 0.0, 0.0, 0.0, 0.0, 0.0, 0.0, 0.0, 0.0, 0.0, 0.0, 0.0, 0.0, 0.0, 0.0, 0.0, 0.0, 0.0, 0.0, 0.0, 0.0, 0.0, 0.0, 0.0, 0.0, 0.0, 0.0, 0.0, 0.0, 0.0, 0.0, 0.0, 0.0, 0.0, 0.0, 0.0, 0.0, 0.0, 0.0, 0.0, 0.0, 0.0, 0.0, 0.0, 0.0, 0.0, 0.0, 0.0, 0.0, 0.0, 0.0, 0.0, 0.0, 0.0, 0.0, 0.0, 0.0, 0.0, 0.0, 0.0, 0.0, 0.0, 0.4, 0.0, 0.0, 0.0, 0.0, 0.0, 0.3, 0.0, 0.0, 0.0, 0.0, 0.0, 0.0, 0.0, 0.0, 0.0, 0.0, 0.0, 0.0, 0.0, 0.0, 0.0, 0.0, 0.0, 0.0, 0.0, 0.0, 0.0, 0.0, 0.0, 0.0, 0.0, 0.0, 0.0, 0.0, 0.0, 0.0, 0.0, 0.0, 0.0, 0.0, 0.0, 0.0, 0.0, 0.0, 0.0, 0.0, 0.0, 0.0, 0.0, 0.0, 0.0, 0.0, 0.0, 0.0, 0.0, 0.0, 0.0, 0.0, 0.0, 0.0, 0.0, 0.0, 0.0, 0.0, 0.0, 0.0, 0.0, 0.0, 0.0, 0.0, 0.0, 0.0, 0.0, 0.0, 0.0, 0.0, 0.0, 0.0, 0.0, 0.0, 0.0, 0.0, 0.0, 0.0, 0.0, 0.0, 0.0, 0.6, 0.0, 0.0, 0.0, 0.0, 0.0, 0.5, 0.0, 0.0, 0.0, 0.0, 0.0, 0.0, 0.0, 0.0, 0.0, 0.0, 0.0, 0.0, 0.0, 0.0, 0.0, 0.0, 0.0, 0.0, 0.0, 0.0, 0.0, 0.0, 0.0, 0.0, 0.0, 0.0, 0.0, 0.0, 0.0, 0.0, 0.0, 0.0, 0.0, 0.0, 0.0, 0.0, 0.0, 0.0, 0.0, 0.0, 0.0, 0.0, 0.0, 0.0, 0.0, 0.0, 0.0, 0.0, 0.0, 0.8, 0.0, 0.0, 0.0, 0.0, 0.0, 0.7, 0.0, 0.0, 0.0, 0.0, 0.0, 0.0, 0.0, 0.0, 0.0, 0.0, 0.0, 0.0, 0.0, 0.0, 0.0, 0.0, 0.0, 0.0, 0.0, 0.0, 0.0, 0.0, 0.0, 0.0, 0.0, 0.0, 0.0, 0.0, 0.0, 0.0, 0.0, 0.0, 0.0, 0.0, 0.0, 0.0, 0.0, 0.0, 0.0, 0.0, 0.0, 1.0, 0.0, 0.0, 0.0, 0.0, 0.0, 0.9, 0.0, 0.0, 0.0, 0.0, 0.0, 0.0, 0.0, 0.0, 0.0, 0.0, 0.0, 0.0, 0.0, 0.0, 0.0, 0.0, 0.0, 0.1, 0.0, 0.0, 0.0, 0.0, 0.0, 0.0, 0.0, 0.1, 0.0, 0.0, 0.0, 0.0, 0.0, 0.1, 0.0, 0.0, 0.0, 0.0, 0.0, 0.0, 0.0, 0.0, 0.0, 0.0, 0.0, 0.0, 0.0, 0.0, 0.0, 0.0, 0.0, 0.0, 0.0, 0.0, 0.0, 0.0, 0.0, 0.0, 0.0, 0.0, 0.0, 0.0, 0.0, 0.0, 0.0, 0.0, 0.0, 0.0, 0.0, 0.0, 0.0, 0.0, 0.0, 0.0, 0.0, 0.0, 0.0, 0.0, 0.0, 0.0, 0.0, 0.0, 0.0, 0.0, 0.0, 0.0, 0.0, 0.0, 0.0, 0.0, 0.0, 0.0, 0.0, 0.0, 0.0, 0.0, 0.0, 0.0, 0.0, 0.0, 0.0, 0.0, 0.0, 0.0, 0.0, 0.0, 0.0, 0.0, 0.0, 0.0, 0.0, 0.0, 0.0, 0.0, 0.0, 0.0, 0.0, 0.0, 0.0, 0.0, 0.0, 0.0, 0.0, 0.0, 0.0, 0.0, 0.0, 0.0, 0.0, 0.0, 0.0, 0.0, 0.0, 0.0, 0.0, 0.0, 0.0, 0.0, 0.0, 0.0, 0.0, 0.0, 0.0, 0.0, 0.0, 0.0, 0.0, 0.0, 0.0, 0.0, 0.0, 0.0, 0.0, 0.0, 0.0, 0.0, 0.0, 0.0, 0.0, 0.4, 0.0, 0.4, 0.0, 0.0, 0.0, 0.0, 0.0, 0.0, 0.0, 0.0, 0.0, 0.0, 0.0, 0.0, 0.0, 0.0, 0.0, 0.0, 0.0, 0.0, 0.0, 0.0, 0.0, 0.0, 0.0, 0.0, 0.0, 0.0, 0.0, 0.0, 0.0, 0.0, 0.0, 0.0, 0.0, 0.0, 0.0, 0.0, 0.0, 0.0, 0.0, 0.0, 0.0, 0.0, 0.0, 0.0, 0.0, 0.0, 0.0, 0.0, 0.0, 0.0, 0.0, 0.0, 0.0, 0.0, 0.0, 0.0, 0.0, 0.0, 0.0, 0.0, 0.0, 0.0, 0.0, 0.0, 0.0, 0.0, 0.0, 0.0, 0.0, 0.0, 0.0, 0.0, 0.0, 0.0, 0.0, 0.0, 0.0, 0.0, 0.0, 0.0, 0.0, 0.0, 0.0, 0.0, 0.0, 0.0, 0.0, 0.0, 0.0, 0.0, 0.0, 0.0, 0.0, 0.0, 0.0, 0.0, 0.0, 0.0, 0.0, 0.0, 0.0, 0.6, 0.0, 0.6, 0.0, 0.0, 0.0, 0.0, 0.0, 0.0, 0.0, 0.0, 0.0, 0.0, 0.0, 0.0, 0.0, 0.0, 0.0, 0.0, 0.0, 0.0, 0.0, 0.0, 0.0, 0.0, 0.0, 0.0, 0.0, 0.0, 0.0, 0.0, 0.0, 0.0, 0.0, 0.0, 0.0, 0.0, 0.0, 0.0, 0.0, 0.0, 0.0, 0.0, 0.0, 0.0, 0.0, 0.0, 0.0, 0.0, 0.0, 0.0, 0.0, 0.0, 0.0, 0.0, 0.0, 0.0, 0.0, 0.0, 0.0, 0.0, 0.0, 0.0, 0.0, 0.0, 0.0, 0.0, 0.0, 0.0, 0.0, 0.0, 0.0, 0.0, 0.0, 0.0, 0.0, 0.0, 0.0, 0.0, 0.0, 0.0, 0.0, 0.0, 0.0, 0.0, 0.0, 0.0, 0.0, 0.0, 0.0, 0.0, 0.0, 0.0, 0.0, 0.0, 0.0, 0.0, 0.0, 0.0, 0.0, 0.0, 0.0, 0.0, 0.0, 0.0, 0.0, 0.0, 0.0, 0.0, 0.0, 0.0, 0.0, 0.0, 0.0, 0.0, 0.0, 0.0, 0.0, 0.0, 0.0, 0.0, 0.0, 0.0, 0.0, 0.0, 0.0, 0.0, 0.0, 0.0, 0.0, 0.0, 0.0, 0.0, 0.0, 0.0, 0.0, 0.8, 0.0, 0.8, 0.0, 0.0, 0.0, 0.0, 0.0, 0.0, 0.0, 0.0, 0.0, 0.0, 0.0, 0.0, 0.0, 0.0, 0.0, 0.0, 0.0, 0.0, 0.0, 0.0, 0.0, 0.0, 0.0, 0.0, 0.0, 0.3, 0.0, 0.0, 0.0, 0.0, 0.0, 0.2, 0.0, 0.0, 0.0, 0.0, 0.0, 0.0, 0.0, 0.0, 0.0, 0.3, 0.0, 0.0, 0.0, 0.0, 0.0, 0.3, 0.0, 0.0, 0.0, 0.0, 0.0, 0.0, 0.0, 0.0, 0.0, 0.5, 0.0, 0.0, 0.0, 0.0, 0.0, 0.4, 0.0, 0.0, 0.0, 0.0, 0.0, 0.0, 0.0, 0.0, 0.0, 0.0, 0.0, 0.0, 0.0, 0.0, 0.0, 0.0, 0.0, 0.7, 0.0, 0.0, 0.0, 0.0, 0.0, 0.6, 0.0, 0.7, 0.0, 0.0, 0.0, 0.0, 0.0, 0.7, 0.0, 0.0, 0.0, 0.0, 0.0, 0.0, 0.0, 0.0, 0.0, 0.9, 0.0, 0.0, 0.0, 0.0, 0.0, 0.8, 0.0, 0.0, 0.0, 0.0, 0.0, 0.0, 0.0, 0.0, 0.0, 0.9, 0.0, 0.0, 0.0, 0.0, 0.0, 0.9])
_uv.active_render = True
_uv = me_cube_002.uv_layers.new(name='Projected UVs')
_uv.uv.foreach_set('vector', [0.0, 0.0, 0.0, 0.0, 0.0, 0.0, 0.0, 0.0, 0.0, 0.0, 0.0, 0.0, 0.0, 0.0, 0.0, 0.0, 0.0, 0.0, 0.0, 0.0, 0.0, 0.0, 0.0, 0.0, 0.0, 0.0, 0.0, 0.0, 0.0, 0.0, 0.0, 0.0, 0.0, 0.0, 0.0, 0.0, 0.0, 0.0, 0.0, 0.0, 0.0, 0.0, 0.0, 0.0, 0.0, 0.0, 0.0, 0.0, 0.0, 0.0, 0.0, 0.0, 0.0, 0.0, 0.0, 0.0, 0.0, 0.0, 0.0, 0.0, 0.0, 0.0, 0.0, 0.0, 0.0, 0.0, 0.0, 0.0, 0.0, 0.0, 0.0, 0.0, 0.0, 0.0, 0.0, 0.0, 0.0, 0.0, 0.0, 0.0, 0.0, 0.0, 0.0, 0.0, 0.0, 0.0, 0.0, 0.0, 0.0, 0.0, 0.0, 0.0, 0.0, 0.0, 0.0, 0.0, 0.0, 0.0, 0.0, 0.0, 0.0, 0.0, 0.0, 0.0, 0.0, 0.0, 0.0, 0.0, 0.0, 0.0, 0.0, 0.0, 0.0, 0.0, 0.0, 0.0, 0.0, 0.0, 0.0, 0.0, 0.0, 0.0, 0.0, 0.0, 0.0, 0.0, 0.0, 0.0, 0.0, 0.0, 0.0, 0.0, 0.0, 0.0, 0.0, 0.0, 0.0, 0.0, 0.0, 0.0, 0.0, 0.0, 0.0, 0.0, 0.0, 0.0, 0.0, 0.0, 0.0, 0.0, 0.0, 0.0, 0.0, 0.0, 0.0, 0.0, 0.0, 0.0, 0.0, 0.0, 0.0, 0.0, 0.0, 0.0, 0.0, 0.0, 0.0, 0.0, 0.0, 0.0, 0.0, 0.0, 0.0, 0.0, 0.0, 0.0, 0.0, 0.0, 0.0, 0.0, 0.0, 0.0, 0.0, 0.0, 0.0, 0.0, 0.0, 0.0, 0.0, 0.0, 0.0, 0.0, 0.0, 0.0, 0.0, 0.0, 0.0, 0.0, 0.0, 0.0, 0.0, 0.0, 0.0, 0.0, 0.0, 0.0, 0.0, 0.0, 0.0, 0.0, 0.0, 0.0, 0.0, 0.0, 0.0, 0.0, 0.0, 0.0, 0.0, 0.0, 0.0, 0.0, 0.0, 0.0, 0.0, 0.0, 0.0, 0.0, 0.0, 0.0, 0.0, 0.0, 0.0, 0.0, 0.0, 0.0, 0.0, 0.0, 0.0, 0.0, 0.0, 0.0, 0.0, 0.0, 0.0, 0.0, 0.0, 0.0, 0.0, 0.0, 0.0, 0.0, 0.0, 0.0, 0.0, 0.0, 0.0, 0.0, 0.0, 0.0, 0.0, 0.0, 0.0, 0.0, 0.0, 0.0, 0.0, 0.0, 0.0, 0.0, 0.0, 0.0, 0.0, 0.0, 0.0, 0.0, 0.0, 0.0, 0.0, 0.0, 0.0, 0.0, 0.0, 0.0, 0.0, 0.0, 0.0, 0.0, 0.0, 0.0, 0.0, 0.0, 0.0, 0.0, 0.0, 0.0, 0.0, 0.0, 0.0, 0.0, 0.0, 0.0, 0.0, 0.0, 0.0, 0.0, 0.0, 0.0, 0.0, 0.0, 0.0, 0.0, 0.0, 0.0, 0.0, 0.0, 0.0, 0.0, 0.0, 0.0, 0.0, 0.0, 0.0, 0.0, 0.0, 0.0, 0.0, 0.0, 0.0, 0.0, 0.0, 0.0, 0.0, 0.0, 0.0, 0.0, 0.0, 0.0, 0.0, 0.0, 0.0, 0.0, 0.0, 0.0, 0.0, 0.0, 0.0, 0.0, 0.0, 0.0, 0.0, 0.0, 0.0, 0.0, 0.0, 0.0, 0.0, 0.0, 0.0, 0.0, 0.0, 0.0, 0.0, 0.0, 0.0, 0.0, 0.0, 0.0, 0.0, 0.0, 0.0, 0.0, 0.0, 0.0, 0.0, 0.0, 0.0, 0.0, 0.0, 0.0, 0.0, 0.0, 0.0, 0.0, 0.0, 0.0, 0.0, 0.0, 0.0, 0.0, 0.0, 0.0, 0.0, 0.0, 0.0, 0.0, 0.0, 0.0, 0.0, 0.0, 0.0, 0.0, 0.0, 0.0, 0.0, 0.0, 0.0, 0.0, 0.0, 0.0, 0.0, 0.0, 0.0, 0.0, 0.0, 0.0, 0.0, 0.0, 0.0, 0.0, 0.0, 0.0, 0.0, 0.0, 0.0, 0.0, 0.0, 0.0, 0.0, 0.0, 0.0, 0.0, 0.0, 0.0, 0.0, 0.0, 0.0, 0.0, 0.0, 0.0, 0.0, 0.0, 0.0, 0.0, 0.0, 0.0, 0.0, 0.0, 0.0, 0.0, 0.0, 0.0, 0.0, 0.0, 0.0, 0.0, 0.0, 0.0, 0.0, 0.0, 0.0, 0.0, 0.0, 0.0, 0.0, 0.0, 0.0, 0.0, 0.0, 0.0, 0.0, 0.0, 0.0, 0.0, 0.0, 0.0, 0.0, 0.0, 0.0, 0.0, 0.0, 0.0, 0.0, 0.0, 0.0, 0.0, 0.0, 0.0, 0.0, 0.0, 0.0, 0.0, 0.0, 0.0, 0.0, 0.0, 0.0, 0.0, 0.0, 0.0, 0.0, 0.0, 0.0, 0.0, 0.0, 0.0, 0.0, 0.0, 0.0, 0.0, 0.0, 0.0, 0.0, 0.0, 0.0, 0.0, 0.0, 0.0, 0.0, 0.0, 0.0, 0.0, 0.0, 0.0, 0.0, 0.0, 0.0, 0.0, 0.0, 0.0, 0.0, 0.0, 0.0, 0.0, 0.0, 0.0, 0.0, 0.0, 0.0, 0.0, 0.0, 0.0, 0.0, 0.0, 0.0, 0.0, 0.0, 0.0, 0.0, 0.0, 0.0, 0.0, 0.0, 0.0, 0.0, 0.0, 0.0, 0.0, 0.0, 0.0, 0.0, 0.0, 0.0, 0.0, 0.0, 0.0, 0.0, 0.0, 0.0, 0.0, 0.0, 0.0, 0.0, 0.0, 0.0, 0.0, 0.0, 0.0, 0.0, 0.0, 0.0, 0.0, 0.0, 0.0, 0.0, 0.0, 0.0, 0.0, 0.0, 0.0, 0.0, 0.0, 0.0, 0.0, 0.0, 0.0, 0.0, 0.0, 0.0, 0.0, 0.0, 0.0, 0.0, 0.0, 0.0, 0.0, 0.0, 0.0, 0.0, 0.0, 0.0, 0.0, 0.0, 0.0, 0.0, 0.0, 0.0, 0.0, 0.0, 0.0, 0.0, 0.0, 0.0, 0.0, 0.0, 0.0, 0.0, 0.0, 0.0, 0.0, 0.0, 0.0, 0.0, 0.0, 0.0, 0.0, 0.0, 0.0, 0.0, 0.0, 0.0, 0.0, 0.0, 0.0, 0.0, 0.0, 0.0, 0.0, 0.0, 0.0, 0.0, 0.0, 0.0, 0.0, 0.0, 0.0, 0.0, 0.0, 0.0, 0.0, 0.0, 0.0, 0.0, 0.0, 0.0, 0.0, 0.0, 0.0, 0.0, 0.0, 0.0, 0.0, 0.0, 0.0, 0.0, 0.0, 0.0, 0.0, 0.0, 0.0, 0.0, 0.0, 0.0, 0.0, 0.0, 0.0, 0.0, 0.0, 0.0, 0.0, 0.0, 0.0, 0.0, 0.0, 0.0, 0.0, 0.0, 0.0, 0.0, 0.0, 0.0, 0.0, 0.0, 0.0, 0.0, 0.0, 0.0, 0.0, 0.0, 0.0, 0.0, 0.0, 0.0, 0.0, 0.0, 0.0, 0.0, 0.0, 0.0, 0.0, 0.0, 0.0, 0.0, 0.0, 0.0, 0.0, 0.0, 0.0, 0.0, 0.0, 0.0, 0.0, 0.0, 0.0, 0.0, 0.0, 0.0, 0.0, 0.0, 0.0, 0.0, 0.0, 0.0, 0.0, 0.0, 0.0, 0.0, 0.0, 0.0, 0.0, 0.0, 0.0, 0.0, 0.0, 0.0, 0.0, 0.0, 0.0, 0.0, 0.0, 0.0, 0.0, 0.0, 0.0, 0.0, 0.0, 0.0, 0.0, 0.0, 0.0, 0.0, 0.0, 0.0, 0.0, 0.0, 0.0, 0.0, 0.0, 0.0, 0.0, 0.0, 0.0, 0.0, 0.0, 0.0, 0.0, 0.0, 0.0, 0.0, 0.0, 0.0, 0.0, 0.0, 0.0, 0.0, 0.0, 0.0, 0.0, 0.0, 0.0, 0.0, 0.0, 0.0, 0.0, 0.0, 0.0, 0.0, 0.0, 0.0, 0.0, 0.0, 0.0, 0.0, 0.0, 0.0, 0.0, 0.0, 0.0, 0.0, 0.0, 0.0, 0.0, 0.0, 0.0, 0.0, 0.0, 0.0, 0.0, 0.0, 0.0, 0.0, 0.0, 0.0, 0.0, 0.0, 0.0, 0.0, 0.0, 0.0, 0.0, 0.0, 0.0, 0.0, 0.0, 0.0, 0.0, 0.0, 0.0, 0.0, 0.0, 0.0, 0.0, 0.0, 0.0, 0.0, 0.0, 0.0, 0.0, 0.0, 0.0, 0.0, 0.0, 0.0, 0.0, 0.0, 0.0, 0.0, 0.0, 0.0, 0.0, 0.0, 0.0, 0.0, 0.0, 0.0, 0.0, 0.0, 0.0, 0.0, 0.0, 0.0, 0.0, 0.0, 0.0, 0.0, 0.0, 0.0, 0.0, 0.0, 0.0, 0.0, 0.0, 0.0, 0.0, 0.0, 0.0, 0.0, 0.0, 0.0, 0.0, 0.0, 0.0, 0.0, 0.0, 0.0, 0.0, 0.0, 0.0, 0.0, 0.0, 0.0, 0.0, 0.0, 0.0, 0.0, 0.0, 0.0, 0.0, 0.0, 0.0, 0.0, 0.0, 0.0, 0.0, 0.0, 0.0, 0.0, 0.0, 0.0, 0.0, 0.0, 0.0, 0.0, 0.0, 0.0, 0.0, 0.0, 0.0, 0.0, 0.0, 0.0, 0.0, 0.0, 0.0, 0.0, 0.0, 0.0, 0.0, 0.0, 0.0, 0.0, 0.0, 0.0, 0.0, 0.0, 0.0, 0.0, 0.0, 0.0, 0.0, 0.0, 0.0, 0.0, 0.0, 0.0, 0.0, 0.0, 0.0, 0.0, 0.0, 0.0, 0.0, 0.0, 0.0, 0.0, 0.0, 0.0, 0.0, 0.0, 0.0, 0.0, 0.0, 0.0, 0.0, 0.0, 0.0, 0.0, 0.0, 0.0, 0.0, 0.0, 0.0, 0.0, 0.0, 0.0, 0.0, 0.0, 0.0, 0.0, 0.0, 0.0, 0.0, 0.0, 0.0, 0.0, 0.0, 0.0, 0.0, 0.0, 0.0, 0.0, 0.0, 0.0, 0.0, 0.0, 0.0, 0.0, 0.0, 0.0, 0.0, 0.0, 0.0, 0.0, 0.0, 0.0, 0.0, 0.0, 0.0, 0.0, 0.0, 0.0, 0.0, 0.0, 0.0, 0.0, 0.0, 0.0, 0.0, 0.0, 0.0, 0.0, 0.0, 0.0, 0.0, 0.0, 0.0, 0.0, 0.0, 0.0, 0.0, 0.0, 0.0, 0.0, 0.0, 0.0, 0.0, 0.0, 0.0, 0.0, 0.0, 0.0, 0.0, 0.0, 0.0, 0.0, 0.0, 0.0, 0.0, 0.0, 0.0, 0.0, 0.0, 0.0, 0.0, 0.0, 0.0, 0.0, 0.0, 0.0, 0.0, 0.0, 0.0, 0.0, 0.0, 0.0, 0.0, 0.0, 0.0, 0.0, 0.0, 0.0, 0.0, 0.0, 0.0, 0.0, 0.0, 0.0, 0.0, 0.0, 0.0, 0.0, 0.0, 0.0, 0.0, 0.0, 0.0, 0.0, 0.0, 0.0, 0.0, 0.0, 0.0, 0.0, 0.0, 0.0, 0.0, 0.0, 0.0, 0.0, 0.0, 0.0, 0.0, 0.0, 0.0, 0.0, 0.0, 0.0, 0.0, 0.0, 0.0, 0.0, 0.0, 0.0, 0.0, 0.0, 0.0, 0.0, 0.0, 0.0, 0.0, 0.0, 0.0, 0.0, 0.0, 0.0, 0.0, 0.0, 0.0, 0.0, 0.0, 0.0, 0.0, 0.0, 0.0, 0.0, 0.0, 0.0, 0.0, 0.0, 0.0, 0.0, 0.0, 0.0, 0.0, 0.0, 0.0, 0.0, 0.0, 0.0, 0.0, 0.0, 0.0, 0.0, 0.0, 0.0, 0.0, 0.0, 0.0, 0.0, 0.0, 0.0, 0.0, 0.0, 0.0, 0.0, 0.0, 0.0, 0.0, 0.0, 0.0, 0.0, 0.0, 0.0, 0.0, 0.0, 0.0, 0.0, 0.0, 0.0, 0.0, 0.0, 0.0, 0.0, 0.0, 0.0, 0.0, 0.0, 0.0, 0.0, 0.0, 0.0, 0.0, 0.0, 0.0, 0.0, 0.0, 0.0, 0.0, 0.0, 0.0, 0.0, 0.0, 0.0, 0.0, 0.0, 0.0, 0.0, 0.0, 0.0, 0.0, 0.0, 0.0])
me_cube_002.materials.append(mat_material)
me_cube_002.update()

# ---- objects
ob_walls = bpy.data.objects.new('Walls', me_cube)
ob_point = bpy.data.objects.new('Point', light_point)
ob_barrel = bpy.data.objects.new('Barrel', me_cylinder)
ob_barrel_001 = bpy.data.objects.new('Barrel.001', me_cylinder_001)
ob_barrel_002 = bpy.data.objects.new('Barrel.002', me_cylinder_002)
ob_barrel_003 = bpy.data.objects.new('Barrel.003', me_cylinder_003)
ob_barrel_004 = bpy.data.objects.new('Barrel.004', me_cylinder_004)
ob_barrel_005 = bpy.data.objects.new('Barrel.005', me_cylinder_005)
ob_barrel_006 = bpy.data.objects.new('Barrel.006', me_cylinder_006)
ob_barrel_007 = bpy.data.objects.new('Barrel.007', me_cylinder_007)
ob_barrel_008 = bpy.data.objects.new('Barrel.008', me_cylinder_008)
ob_separatingwall = bpy.data.objects.new('SeparatingWall', me_cube_001)
ob_archbig = bpy.data.objects.new('ArchBig', me_cube_004)
ob_archsmall = bpy.data.objects.new('ArchSmall', me_cube_005)
ob_point_001 = bpy.data.objects.new('Point.001', light_point_001)
ob_stairs_collider = bpy.data.objects.new('Stairs Collider', me_cube_006)
ob_stairs = bpy.data.objects.new('Stairs', me_cube_002)

# ---- transforms, parenting, visibility, modifiers, constraints
ob_walls.location = (1.0, 0.0, 0.0)
ob_point.location = (4.5, -5.5, 3.0)
ob_barrel.location = (2.0, -6.4, 0.5)
ob_barrel_001.location = (2.0, -5.25, 0.5)
ob_barrel_002.location = (2.0, -4.1, 0.5)
ob_barrel_003.location = (2.0, -5.824, 1.393)
ob_barrel_003.rotation_euler = (-0.5236, -1.11e-16, 2.975e-17)
ob_barrel_004.location = (2.0, -4.674, 1.393)
ob_barrel_004.rotation_euler = (-0.5236, -1.11e-16, 2.975e-17)
ob_barrel_005.location = (7.0, -6.4, 0.5)
ob_barrel_006.location = (7.0, -5.25, 0.5)
ob_barrel_007.location = (7.4, -0.9, 0.5)
ob_barrel_007.rotation_euler = (0.0, -0.0, 1.571)
ob_barrel_008.location = (6.393, -0.9, 0.9525)
ob_barrel_008.rotation_euler = (3.258e-07, 0.7854, 3.142)
ob_separatingwall.location = (1.0, 0.0, 0.0)
ob_archbig.location = (1.0, 0.0, 0.0)
ob_archsmall.location = (2.0, -1.4, 1.0)
ob_point_001.location = (1.391, -1.201, 3.17)
ob_stairs_collider.location = (1.0, 0.0, 0.0)
ob_stairs.location = (1.0, 0.0, 0.0)

# ---- collection membership
col_collection.objects.link(ob_walls)
col_collection.objects.link(ob_point)
col_collection.objects.link(ob_barrel)
col_collection.objects.link(ob_barrel_001)
col_collection.objects.link(ob_barrel_002)
col_collection.objects.link(ob_barrel_003)
col_collection.objects.link(ob_barrel_004)
col_collection.objects.link(ob_barrel_005)
col_collection.objects.link(ob_barrel_006)
col_collection.objects.link(ob_barrel_007)
col_collection.objects.link(ob_barrel_008)
col_collection.objects.link(ob_separatingwall)
col_collection.objects.link(ob_archbig)
col_collection.objects.link(ob_archsmall)
col_collection.objects.link(ob_point_001)
col_collider.objects.link(ob_stairs_collider)
col_no_collider.objects.link(ob_stairs)

# ---- scene / render settings (as saved in the file)
scene.frame_start = 1; scene.frame_end = 250; scene.frame_set(0)
scene.render.engine = 'BLENDER_EEVEE_NEXT'
scene.cycles.sampling_pattern = 'TABULATED_SOBOL'
scene.view_settings.view_transform = 'Filmic'
bpy.context.view_layer.update()

# ---- added for rendering (the .blend has no active camera): camera
cam_auto = bpy.data.cameras.new('AutoCamera')
cam_auto.lens = 50.0
cam_auto.sensor_width = 36.0
cam_auto.clip_end = 1000.0
ob_auto_camera = bpy.data.objects.new('AutoCamera', cam_auto)
scene.collection.objects.link(ob_auto_camera)
ob_auto_camera.location = (17.4078, -21.5893, 13.2262)
ob_auto_camera.rotation_euler = (1.09748, -7.21219e-08, 0.694738)
scene.camera = ob_auto_camera
bpy.context.view_layer.update()
